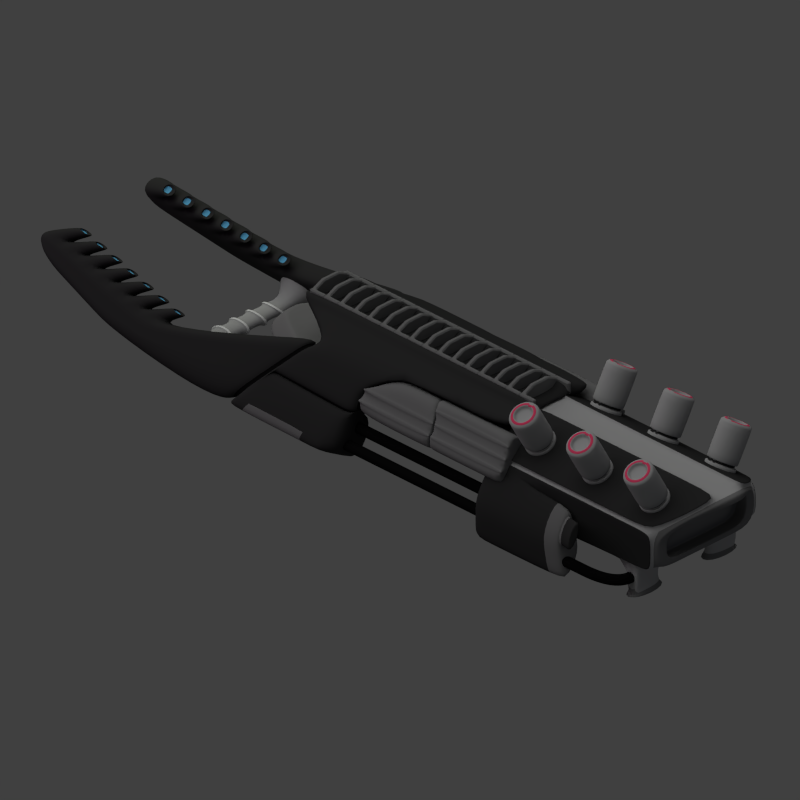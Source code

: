 # Source: thorax_cannon.blend  (saved by Blender 2.79.0; exported with 4.5.12 LTS)
import bpy
from mathutils import Matrix  # noqa: F401  (used for matrix-valued properties, if any)

bpy.ops.wm.read_factory_settings(use_empty=True)
scene = bpy.context.scene
scene.name = 'Scene'

# ---- collections
col_collection_1 = bpy.data.collections.new('Collection 1'); scene.collection.children.link(col_collection_1)

# ---- materials (node trees are filled in below, after node groups)
mat_material_004 = bpy.data.materials.new('Material.004')
mat_material_004.alpha_threshold = 0.0
mat_material_004.use_transparent_shadow = False
mat_material_004.diffuse_color = (0.4116, 0.4116, 0.4116, 1.0)
mat_material_004.roughness = 0.5
mat_material_002 = bpy.data.materials.new('Material.002')
mat_material_002.alpha_threshold = 0.0
mat_material_002.use_transparent_shadow = False
mat_material_002.diffuse_color = (0.03411, 0.03411, 0.03411, 1.0)
mat_material_002.roughness = 0.5
mat_material_002.specular_intensity = 0.15
mat_material_002.line_color = (0.0, 0.0, 0.0, 1.0)
mat_material_003 = bpy.data.materials.new('Material.003')
mat_material_003.alpha_threshold = 0.0
mat_material_003.use_transparent_shadow = False
mat_material_003.diffuse_color = (0.1845, 0.1845, 0.1845, 1.0)
mat_material_003.roughness = 0.5
mat_material_003.line_color = (0.0, 0.0, 0.0, 1.0)
mat_material_006 = bpy.data.materials.new('Material.006')
mat_material_006.alpha_threshold = 0.0
mat_material_006.use_transparent_shadow = False
mat_material_006.roughness = 0.5
mat_material_001 = bpy.data.materials.new('Material.001')
mat_material_001.alpha_threshold = 0.0
mat_material_001.use_transparent_shadow = False
mat_material_001.diffuse_color = (0.005333, 0.005333, 0.005333, 1.0)
mat_material_001.roughness = 0.5
mat_material_001.specular_intensity = 0.2604
mat_material_001.line_color = (0.0, 0.0, 0.0, 1.0)
mat_material_007 = bpy.data.materials.new('Material.007')
mat_material_007.alpha_threshold = 0.0
mat_material_007.use_transparent_shadow = False
mat_material_007.diffuse_color = (0.8, 0.06912, 0.1599, 1.0)
mat_material_007.roughness = 0.5
mat_material_007.specular_intensity = 0.0
mat_material_005 = bpy.data.materials.new('Material.005')
mat_material_005.alpha_threshold = 0.0
mat_material_005.use_transparent_shadow = False
mat_material_005.diffuse_color = (0.1351, 0.4938, 0.8, 1.0)
mat_material_005.roughness = 0.5

# ---- material node trees

# ---- world
world_world = bpy.data.worlds.new('World'); scene.world = world_world
world_world.color = (0.05088, 0.05088, 0.05088)
world_world.use_sun_shadow = False
world_world.sun_shadow_jitter_overblur = 0.0
world_world.cycles.sampling_method = 'NONE'
world_world.cycles.sample_map_resolution = 256

# ---- cameras
cam_camera = bpy.data.cameras.new('Camera')
cam_camera.type = 'ORTHO'
cam_camera.clip_end = 100.0
cam_camera.lens = 35.0
cam_camera.sensor_width = 32.0
cam_camera.sensor_height = 18.0
cam_camera.ortho_scale = 7.7
cam_camera.dof.focus_distance = 0.0
cam_camera.dof.aperture_fstop = 128.0

# ---- lights
light_lamp_002 = bpy.data.lights.new('Lamp.002', 'POINT')
light_lamp_002.color = (0.4993, 0.6306, 1.0)
light_lamp_002.transmission_factor = 0.0
light_lamp_002.cutoff_distance = 30.0
light_lamp_002.use_shadow = False
light_lamp_002.shadow_buffer_clip_start = 1.001
light_lamp_002.shadow_soft_size = 1.0
light_lamp_002.shadow_maximum_resolution = 0.006
light_lamp_002.use_absolute_resolution = True
light_lamp_002.cycles.use_multiple_importance_sampling = False
light_lamp_001 = bpy.data.lights.new('Lamp.001', 'POINT')
light_lamp_001.color = (1.0, 0.448, 0.9342)
light_lamp_001.transmission_factor = 0.0
light_lamp_001.cutoff_distance = 30.0
light_lamp_001.energy = 100.0
light_lamp_001.shadow_buffer_clip_start = 1.001
light_lamp_001.shadow_soft_size = 1.0
light_lamp_001.shadow_maximum_resolution = 0.006
light_lamp_001.use_absolute_resolution = True
light_lamp_001.cycles.use_multiple_importance_sampling = False
light_sun = bpy.data.lights.new('Sun', 'SUN')
light_sun.transmission_factor = 0.0
light_sun.angle = 1.571
light_sun.energy = 1.0
light_sun.shadow_buffer_clip_start = 0.5
light_sun.shadow_soft_size = 1.0
light_sun.shadow_cascade_max_distance = 1000.0
light_sun.cycles.use_multiple_importance_sampling = False
light_lamp = bpy.data.lights.new('Lamp', 'POINT')
light_lamp.color = (0.8969, 1.0, 0.7172)
light_lamp.transmission_factor = 0.0
light_lamp.cutoff_distance = 30.0
light_lamp.energy = 100.0
light_lamp.shadow_buffer_clip_start = 1.001
light_lamp.shadow_soft_size = 1.0
light_lamp.shadow_maximum_resolution = 0.006
light_lamp.use_absolute_resolution = True
light_lamp.cycles.use_multiple_importance_sampling = False

# ---- meshes
me_cube_004 = bpy.data.meshes.new('Cube.004')
me_cube_004.from_pydata([(-0.6764, -1.087, -0.2548), (-0.6764, -1.087, 0.1638), (-0.6764, 1.087, -0.2548), (-0.6764, 1.087, 0.1638), (0.6764, -1.087, -0.2548), (0.6764, -1.087, 0.1638), (0.6764, 1.087, -0.2548), (0.6764, 1.087, 0.1638), (-0.1474, -1.483, 0.4778), (-0.1474, 1.087, 0.4778), (0.1474, -1.483, 0.4778), (0.1474, 1.087, 0.4778), (-0.7268, -1.087, -0.2548), (-0.7268, -1.087, 0.1638), (-0.7268, 1.087, 0.1638), (-0.7268, 1.087, -0.2548), (0.7268, -1.087, -0.2548), (0.7268, -1.087, 0.1638), (0.7268, 1.087, 0.1638), (0.7268, 1.087, -0.2548), (-0.6764, 1.138, -0.2548), (-0.6764, 1.138, 0.1638), (-0.1474, 1.138, 0.4778), (0.6764, 1.138, -0.2548), (0.6764, 1.138, 0.1638), (0.1474, 1.138, 0.4778), (-0.6764, 1.087, -0.3052), (0.6764, 1.087, -0.3052), (0.6764, -0.8684, -0.3052), (-0.6764, -0.8684, -0.3052), (-0.7021, 1.087, 0.2071), (-0.7021, -1.087, 0.2071), (-0.1732, -1.483, 0.5212), (-0.1732, 1.087, 0.5212), (0.7021, 1.087, 0.2071), (0.7021, -1.087, 0.2071), (0.1732, -1.483, 0.5212), (0.1732, 1.087, 0.5212), (0.1474, -1.534, 0.4778), (0.6764, -1.138, 0.1638), (0.6764, -1.138, -0.2548), (-0.1474, -1.534, 0.4778), (-0.6764, -1.138, 0.1638), (-0.6764, -1.138, -0.2548), (-0.6764, 0.9324, -0.2548), (-0.6764, -0.9324, -0.2548), (-0.6764, -0.9324, 0.1638), (-0.6764, 0.9324, 0.1638), (0.6764, 0.9324, -0.2548), (0.6764, -0.9324, -0.2548), (0.6764, -0.9324, 0.1638), (0.6764, 0.9324, 0.1638), (-0.1474, -1.329, 0.4778), (-0.1474, 0.9324, 0.4778), (0.1474, -1.329, 0.4778), (0.1474, 0.9324, 0.4778), (-0.7268, 0.9324, 0.1638), (-0.7268, -0.9324, 0.1638), (-0.7268, -0.9324, -0.2548), (-0.7268, 0.9324, -0.2548), (0.7268, 0.9324, 0.1638), (0.7268, -0.9324, 0.1638), (0.7268, -0.9324, -0.2548), (0.7268, 0.9324, -0.2548), (0.6764, 0.9324, -0.3052), (0.6764, -0.7138, -0.3052), (-0.6764, 0.9324, -0.3052), (-0.6764, -0.7138, -0.3052), (-0.7021, -0.9324, 0.2071), (-0.7021, 0.9324, 0.2071), (-0.1732, 0.9324, 0.5212), (-0.1732, -1.329, 0.5212), (0.7021, -0.9324, 0.2071), (0.7021, 0.9324, 0.2071), (0.1732, 0.9324, 0.5212), (0.1732, -1.329, 0.5212), (-0.7268, -1.087, 0.1638), (-0.7268, -1.087, -0.2548), (-0.7268, -0.9324, 0.1638), (-0.7268, 1.087, -0.362), (-0.7268, 1.087, 0.1638), (-0.7268, 0.9324, -0.362), (0.7268, -1.087, 0.1638), (0.7268, -1.087, -0.2548), (0.7268, -0.9324, 0.1638), (0.7268, 1.087, -0.362), (0.7268, 1.087, 0.1638), (0.7268, 0.9324, -0.362), (-0.7021, 0.9324, 0.2071), (-0.7021, 1.087, 0.2071), (-0.1732, -1.483, 0.5212), (-0.7021, -1.087, 0.2071), (-0.1732, -1.329, 0.5212), (-0.1732, 1.087, 0.5212), (0.7021, 0.9324, 0.2071), (0.7021, 1.087, 0.2071), (0.1732, -1.483, 0.5212), (0.7021, -1.087, 0.2071), (0.1732, -1.329, 0.5212), (0.1732, 1.087, 0.5212), (-0.7268, 0.9324, 0.1638), (-0.7268, -0.9324, -0.2548), (0.7268, 0.9324, 0.1638), (0.7268, -0.9324, -0.2548), (-0.7021, -0.9324, 0.2071), (-0.1732, 0.9324, 0.5212), (0.7021, -0.9324, 0.2071), (0.1732, 0.9324, 0.5212), (0.1186, -1.534, 0.4096), (0.5441, -1.138, 0.157), (0.5441, -1.138, -0.1797), (-0.1186, -1.534, 0.4096), (-0.5441, -1.138, 0.157), (-0.5441, -1.138, -0.1797), (0.1186, -1.534, 0.4096), (0.5441, -1.138, 0.157), (0.5441, -1.138, -0.1797), (-0.1186, -1.534, 0.4096), (-0.5441, -1.138, 0.157), (-0.5441, -1.138, -0.1797), (0.1186, -1.384, 0.4096), (0.5441, -0.9881, 0.157), (0.5441, -0.9881, -0.1797), (-0.1186, -1.384, 0.4096), (-0.5441, -0.9881, 0.157), (-0.5441, -0.9881, -0.1797), (0.1186, -1.384, 0.4096), (0.5441, -0.9881, 0.157), (0.5441, -0.9881, -0.1797), (-0.1186, -1.384, 0.4096), (-0.5441, -0.9881, 0.157), (-0.5441, -0.9881, -0.1797), (-0.9972, 1.087, -0.716), (-0.9972, 1.087, -0.1903), (-0.9972, 0.9324, -0.716), (0.9972, 1.087, -0.716), (0.9972, 1.087, -0.1903), (0.9972, 0.9324, -0.716), (-0.9972, 0.9324, -0.1903), (0.9972, 0.9324, -0.1903), (-0.7268, -0.02887, 0.1638), (-0.7268, -0.1788, -0.362), (-0.9972, -0.02887, -0.1903), (-0.9972, -0.1788, -0.716), (-0.7818, -0.04412, 0.03832), (-0.7268, -0.1788, -0.362), (-0.9422, -0.04412, -0.1717), (-0.9972, -0.1788, -0.716), (0.0, 1.087, -0.2548), (0.0, -1.087, -0.2548), (0.0, 1.087, 0.4778), (0.0, -1.483, 0.4778), (0.0, 1.138, 0.4778), (0.0, 1.138, -0.2548), (0.0, 1.087, -0.3052), (0.0, -1.087, -0.3052), (0.0, -1.534, 0.4778), (0.0, -1.138, -0.2548), (0.0, 0.9324, 0.4778), (0.0, -1.329, 0.4778), (0.0, 0.9324, -0.3052), (0.0, -0.9324, -0.3052), (0.0, -1.534, 0.4096), (0.0, -1.138, -0.1797), (0.0, -1.534, 0.4096), (0.0, -1.138, -0.1797), (0.0, -1.384, 0.4096), (0.0, -0.9881, -0.1797), (0.0, -1.384, 0.4096), (0.0, -0.9881, -0.1797), (0.7268, -0.02887, 0.1638), (0.7268, -0.1788, -0.362), (0.9972, -0.02887, -0.1903), (0.9972, -0.1788, -0.716), (0.7268, -0.02887, 0.1638), (0.7268, -0.1788, -0.362), (0.9972, -0.02887, -0.1903), (0.9972, -0.1788, -0.716), (-0.3382, 1.087, -0.2548), (-0.3382, 1.087, -0.3052), (-0.3382, -1.138, -0.2548), (-0.3382, 0.9324, -0.3052), (-0.3382, -0.7138, -0.3052), (-0.272, -1.138, -0.1797), (-0.272, -1.138, -0.1797), (-0.272, -0.9881, -0.1797), (-0.272, -0.9881, -0.1797), (-0.3382, -1.087, -0.2548), (-0.3382, 1.138, -0.2548), (-0.3382, -0.8684, -0.3052), (0.3382, 1.087, -0.2548), (0.3382, 0.9324, -0.3052), (0.3382, 1.087, -0.3052), (0.3382, -1.138, -0.2548), (0.3382, -0.7138, -0.3052), (0.272, -1.138, -0.1797), (0.272, -0.9881, -0.1797), (0.272, -0.9881, -0.1797), (0.272, -1.138, -0.1797), (0.3382, -1.087, -0.2548), (0.3382, 1.138, -0.2548), (0.3382, -0.8684, -0.3052), (0.6764, -0.7138, -0.6395), (0.6764, -0.8684, -0.6395), (-0.6764, -0.7138, -0.6395), (-0.6764, -0.8684, -0.6395), (-0.3382, -0.7138, -0.6395), (0.3382, -0.7138, -0.6395), (-0.3382, -0.8684, -0.6395), (0.3382, -0.8684, -0.6395), (0.8472, -0.6357, -0.6395), (0.8472, -0.9465, -0.6395), (-0.8472, -0.6357, -0.6395), (-0.8472, -0.9465, -0.6395), (-0.1674, -0.6357, -0.6395), (0.1674, -0.6357, -0.6395), (-0.1674, -0.9465, -0.6395), (0.1674, -0.9465, -0.6395), (0.6764, -0.7138, -0.3052), (0.6764, -0.8684, -0.3052), (-0.6764, -0.7138, -0.3052), (-0.6764, -0.8684, -0.3052), (0.6764, -0.7138, -0.6395), (0.6764, -0.8684, -0.6395), (-0.6764, -0.7138, -0.6395), (-0.6764, -0.8684, -0.6395), (-0.6764, -1.087, -0.04551), (-0.6764, 1.087, -0.04551), (-0.7268, -1.087, -0.04551), (-0.7268, 1.087, -0.04551), (-0.6764, 1.138, -0.04551), (-0.6764, -1.138, -0.04551), (-0.7268, -1.087, -0.04551), (-0.7268, 1.087, -0.09911), (-0.7268, -0.9324, -0.04551), (-0.7268, 0.9324, -0.09911), (-0.5441, -1.138, -0.01139), (-0.5441, -1.138, -0.01139), (-0.5441, -0.9881, -0.01139), (-0.5441, -0.9881, -0.01139), (-0.9972, 1.087, -0.4531), (-0.9972, 0.9324, -0.4531), (-0.7268, -0.1039, -0.09911), (-0.9972, -0.1039, -0.4531), (-0.7818, -0.08861, -0.1176), (-0.9422, -0.08861, -0.3277), (-0.9422, -0.04412, -0.1717), (-0.7818, -0.04412, 0.03832), (-0.7818, -0.08861, -0.1176), (-0.9422, -0.08861, -0.3277), (-1.269, -0.4864, 0.07806), (-1.109, -0.4864, 0.2881), (-1.109, -0.5309, 0.1321), (-1.269, -0.5309, -0.07791), (-1.269, -0.4864, 0.07806), (-1.109, -0.4864, 0.2881), (-1.109, -0.5309, 0.1321), (-1.269, -0.5309, -0.07791)], [], [(32, 71, 92, 90), (226, 228, 12, 0), (46, 57, 13, 1), (227, 229, 14, 3), (44, 59, 15, 2), (106, 98, 96, 97), (36, 96, 98, 75), (159, 151, 10, 54), (5, 4, 16, 17), (35, 97, 96, 36), (7, 6, 23, 24), (227, 230, 20, 2), (9, 22, 21, 3), (150, 152, 22, 9), (6, 7, 18, 19), (11, 7, 24, 25), (48, 6, 19, 63), (11, 55, 74, 37), (178, 179, 26, 2), (61, 84, 102, 60), (190, 6, 27, 192), (45, 67, 29, 0), (58, 12, 77, 101), (47, 69, 30, 3), (8, 32, 31, 1), (52, 71, 32, 8), (3, 30, 33, 9), (71, 70, 105, 92), (34, 95, 94, 73), (49, 4, 28, 65), (7, 51, 60, 18), (62, 103, 83, 16), (156, 41, 111, 162), (10, 5, 35, 36), (7, 11, 37, 34), (54, 10, 36, 75), (1, 42, 41, 8), (226, 231, 42, 1), (187, 180, 43, 0), (159, 52, 8, 151), (150, 9, 53, 158), (158, 53, 52, 159), (4, 49, 62, 16), (49, 48, 63, 62), (6, 48, 64, 27), (48, 49, 65, 64), (31, 32, 90, 91), (73, 94, 106, 72), (9, 33, 70, 53), (53, 70, 71, 52), (1, 31, 68, 46), (46, 68, 69, 47), (57, 56, 100, 78), (70, 33, 93, 105), (2, 26, 66, 44), (44, 66, 67, 45), (55, 54, 75, 74), (5, 50, 72, 35), (74, 107, 99, 37), (50, 51, 73, 72), (150, 158, 55, 11), (158, 159, 54, 55), (4, 5, 39, 40), (199, 4, 40, 193), (30, 69, 88, 89), (60, 102, 86, 18), (0, 12, 58, 45), (45, 58, 59, 44), (3, 14, 56, 47), (47, 56, 57, 46), (56, 14, 80, 100), (69, 68, 104, 88), (102, 170, 172, 139), (63, 87, 103, 62), (104, 91, 90, 92), (72, 106, 97, 35), (108, 114, 115, 109), (39, 109, 110, 40), (89, 88, 105, 93), (88, 104, 92, 105), (100, 80, 133, 138), (16, 83, 82, 17), (232, 76, 78, 234), (234, 78, 100, 235), (38, 108, 109, 39), (59, 58, 101, 81), (33, 30, 89, 93), (19, 85, 87, 63), (37, 99, 95, 34), (228, 13, 76, 232), (109, 115, 116, 110), (103, 87, 102, 84), (13, 57, 78, 76), (115, 121, 122, 116), (18, 86, 85, 19), (229, 15, 79, 233), (17, 82, 84, 61), (15, 59, 81, 79), (95, 99, 107, 94), (94, 107, 98, 106), (102, 139, 136, 86), (83, 103, 84, 82), (68, 31, 91, 104), (51, 50, 61, 60), (169, 196, 128, 127, 126, 168), (120, 126, 127, 121), (162, 164, 114, 108), (41, 42, 112, 111), (114, 120, 121, 115), (231, 43, 113, 236), (237, 119, 125, 238), (111, 112, 118, 117), (236, 113, 119, 237), (162, 111, 117, 164), (121, 127, 128, 122), (123, 124, 130, 129), (164, 117, 123, 166), (139, 172, 173, 137), (85, 135, 137, 87), (117, 118, 124, 123), (169, 168, 129, 130, 239, 131, 186), (87, 171, 170, 102), (238, 125, 131, 239), (166, 123, 129, 168), (198, 197, 167, 165), (175, 177, 176, 174), (79, 81, 134, 132), (241, 134, 143, 243), (137, 173, 171, 87), (233, 79, 132, 240), (171, 175, 174, 170), (195, 198, 165, 163), (172, 176, 177, 173), (197, 196, 169, 167), (240, 132, 134, 241), (173, 177, 175, 171), (140, 142, 146, 144), (235, 100, 140, 242), (134, 81, 141, 143), (100, 138, 142, 140), (242, 140, 144, 244), (143, 141, 145, 147), (243, 143, 147, 245), (170, 174, 176, 172), (185, 167, 169, 186), (137, 135, 136, 139), (184, 165, 167, 185), (86, 136, 135, 85), (183, 163, 165, 184), (166, 168, 126, 120), (181, 160, 161, 182), (156, 162, 108, 38), (180, 157, 163, 183), (164, 166, 120, 114), (182, 161, 155, 189), (179, 154, 160, 181), (20, 230, 21, 22, 152, 153, 188), (8, 41, 156, 151), (5, 10, 38, 39), (50, 5, 17, 61), (75, 98, 107, 74), (187, 189, 155, 149), (51, 7, 34, 73), (178, 188, 153, 148), (150, 11, 25, 152), (191, 194, 161, 160), (193, 195, 163, 157), (194, 201, 155, 161), (192, 191, 160, 154), (23, 200, 153, 152, 25, 24), (10, 151, 156, 38), (199, 149, 155, 201), (190, 148, 153, 200), (2, 20, 188, 178), (0, 29, 189, 187), (26, 179, 181, 66), (194, 65, 202, 207), (43, 180, 183, 113), (66, 181, 182, 67), (113, 183, 184, 119), (119, 184, 185, 125), (125, 185, 186, 131), (149, 157, 180, 187), (148, 154, 179, 178), (6, 190, 200, 23), (4, 199, 201, 28), (27, 64, 191, 192), (201, 194, 207, 209), (40, 110, 195, 193), (64, 65, 194, 191), (122, 128, 196, 197), (110, 116, 198, 195), (116, 122, 197, 198), (149, 199, 193, 157), (148, 190, 192, 154), (67, 204, 224, 220), (28, 201, 209, 203), (67, 182, 206, 204), (182, 189, 208, 206), (205, 29, 221, 225), (189, 29, 205, 208), (205, 204, 212, 213), (207, 202, 210, 215), (206, 208, 216, 214), (209, 207, 215, 217), (202, 203, 211, 210), (204, 206, 214, 212), (208, 205, 213, 216), (203, 209, 217, 211), (217, 215, 210, 211), (214, 216, 213, 212), (218, 219, 223, 222), (221, 220, 224, 225), (29, 67, 220, 221), (28, 203, 223, 219), (203, 202, 222, 223), (65, 28, 219, 218), (204, 205, 225, 224), (202, 65, 218, 222), (142, 243, 245, 146), (141, 242, 244, 145), (145, 244, 245, 147), (81, 235, 242, 141), (133, 240, 241, 138), (80, 233, 240, 133), (138, 241, 243, 142), (124, 238, 239, 130), (112, 236, 237, 118), (118, 237, 238, 124), (42, 231, 236, 112), (14, 229, 233, 80), (12, 228, 232, 77), (101, 234, 235, 81), (77, 232, 234, 101), (0, 43, 231, 226), (3, 21, 230, 227), (2, 15, 229, 227), (1, 13, 228, 226), (244, 144, 247, 248), (144, 146, 246, 247), (245, 244, 248, 249), (146, 245, 249, 246), (246, 249, 253, 250), (250, 253, 257, 254), (249, 248, 252, 253), (247, 246, 250, 251), (248, 247, 251, 252), (256, 255, 254, 257), (251, 250, 254, 255), (253, 252, 256, 257), (252, 251, 255, 256)])
me_cube_004.polygons.foreach_set('use_smooth', [True] * 251)
me_cube_004.polygons.foreach_set('material_index', [1, 0, 0, 0, 0, 1, 1, 0, 0, 1, 0, 0, 0, 0, 0, 0, 0, 0, 0, 1, 0, 0, 1, 0, 0, 0, 0, 1, 1, 0, 0, 1, 2, 0, 0, 0, 2, 2, 2, 0, 0, 0, 0, 0, 0, 0, 1, 1, 0, 0, 0, 0, 1, 1, 0, 0, 0, 0, 1, 0, 0, 0, 2, 2, 1, 1, 0, 0, 0, 0, 1, 1, 1, 1, 1, 1, 2, 2, 1, 1, 1, 1, 1, 1, 2, 1, 1, 1, 1, 1, 2, 1, 1, 2, 1, 1, 1, 1, 1, 1, 1, 1, 1, 0, 2, 2, 2, 2, 2, 2, 2, 2, 2, 2, 2, 2, 2, 1, 1, 2, 2, 1, 2, 2, 2, 2, 1, 1, 1, 1, 2, 2, 2, 2, 1, 2, 2, 1, 1, 1, 2, 2, 2, 2, 2, 1, 2, 1, 2, 2, 0, 2, 2, 2, 0, 0, 0, 2, 2, 0, 1, 0, 0, 0, 0, 0, 2, 0, 0, 0, 2, 0, 0, 0, 0, 0, 0, 2, 0, 2, 2, 2, 2, 0, 0, 0, 0, 0, 2, 0, 2, 2, 2, 2, 0, 0, 0, 0, 0, 0, 0, 2, 2, 2, 2, 2, 2, 2, 2, 2, 2, 0, 0, 0, 0, 2, 0, 2, 0, 2, 2, 2, 1, 1, 1, 1, 2, 2, 2, 2, 1, 1, 1, 1, 2, 0, 0, 0, 2, 2, 2, 2, 1, 1, 1, 1, 1, 1, 1, 1, 1])
me_cube_004.materials.append(mat_material_004)
me_cube_004.materials.append(mat_material_002)
me_cube_004.materials.append(mat_material_003)
me_cube_004.use_remesh_preserve_volume = False
me_cube_004.use_remesh_preserve_attributes = False
me_cube_004.use_mirror_vertex_groups = False
me_cube_004.update()
me_cube_002 = bpy.data.meshes.new('Cube.002')
me_cube_002.from_pydata([(-0.2135, -0.02672, 0.1742), (-0.2135, 0.02672, 0.1742), (0.2135, -0.02672, 0.1742), (0.2135, 0.02672, 0.1742), (-0.09804, -0.02672, 0.3584), (-0.2135, -0.02672, 0.3052), (-0.2135, 0.02672, 0.3052), (-0.09804, 0.02672, 0.3584), (0.2135, -0.02672, 0.3052), (0.09804, -0.02672, 0.3584), (0.09804, 0.02672, 0.3584), (0.2135, 0.02672, 0.3052), (-0.2593, 0.02672, 0.1742), (-0.2593, -0.02672, 0.1742), (0.2593, -0.02672, 0.1742), (0.2593, 0.02672, 0.1742), (-0.2593, 0.02672, 0.3052), (-0.2593, -0.02672, 0.3052), (0.2593, -0.02672, 0.3052), (0.2593, 0.02672, 0.3052), (0.2135, -0.1772, 0.1742), (0.2135, -0.1772, 0.3052), (-0.2135, -0.1772, 0.3052), (-0.2135, -0.1772, 0.1742), (0.2593, -0.1772, 0.1742), (0.2593, -0.1772, 0.3052), (-0.2593, -0.1772, 0.3052), (-0.2593, -0.1772, 0.1742)], [], [(10, 7, 4, 9), (2, 3, 15, 14), (6, 1, 12, 16), (1, 3, 2, 0), (1, 6, 7, 10, 11, 3), (4, 7, 6, 5), (10, 9, 8, 11), (2, 8, 9, 4, 5, 0), (15, 19, 18, 14), (13, 17, 16, 12), (1, 0, 13, 12), (11, 8, 18, 19), (5, 6, 16, 17), (14, 18, 25, 24), (5, 17, 26, 22), (3, 11, 19, 15), (23, 22, 26, 27), (21, 20, 24, 25), (18, 8, 21, 25), (2, 14, 24, 20), (0, 5, 22, 23), (8, 2, 20, 21), (17, 13, 27, 26), (13, 0, 23, 27)])
me_cube_002.materials.append(mat_material_003)
me_cube_002.use_remesh_preserve_volume = False
me_cube_002.use_remesh_preserve_attributes = False
me_cube_002.use_mirror_vertex_groups = False
me_cube_002.update()
me_cube_001 = bpy.data.meshes.new('Cube.001')
me_cube_001.from_pydata([(-0.7634, -0.1109, -0.05985), (-0.641, -0.1109, 0.05985), (-0.7634, 0.1109, -0.05985), (-0.641, 0.1109, 0.05985), (0.7634, -0.1109, -0.05985), (0.641, -0.1109, 0.05985), (0.7634, 0.1109, -0.05985), (0.641, 0.1109, 0.05985), (-0.8783, 0.2792, -0.03964), (-0.8783, -0.2792, -0.03964), (-0.7376, -0.2792, 0.2617), (-0.7376, 0.2792, 0.2617), (0.7376, 0.2792, 0.2617), (0.8783, 0.2792, -0.03964), (0.8783, -0.2792, -0.03964), (0.7376, -0.2792, 0.2617), (-0.8209, 0.1547, 0.02756), (-0.8209, -0.1547, 0.02756), (-0.8209, -0.1547, 0.1945), (-0.8209, 0.1547, 0.1945), (0.8209, 0.1547, 0.1945), (0.8209, 0.1547, 0.02756), (0.8209, -0.1547, 0.02756), (0.8209, -0.1547, 0.1945), (-0.3887, -0.1546, 0.08341), (-0.4339, -0.1546, 0.08341), (-0.4339, 0.1546, 0.08341), (-0.3887, 0.1546, 0.08341), (-0.1843, -0.1546, 0.08341), (-0.227, -0.1546, 0.08341), (-0.227, 0.1546, 0.08341), (-0.1843, 0.1546, 0.08341), (0.02079, -0.1546, 0.08341), (-0.02079, -0.1546, 0.08341), (-0.02079, 0.1546, 0.08341), (0.02079, 0.1546, 0.08341), (0.227, -0.1546, 0.08341), (0.1843, -0.1546, 0.08341), (0.1843, 0.1546, 0.08341), (0.227, 0.1546, 0.08341), (0.4339, -0.1546, 0.08341), (0.3887, -0.1546, 0.08341), (0.3887, 0.1546, 0.08341), (0.4339, 0.1546, 0.08341), (0.4927, 0.1109, -0.05985), (0.5251, 0.1109, -0.05985), (0.2391, 0.1109, -0.05985), (0.2698, 0.1109, -0.05985), (-0.01492, 0.1109, -0.05985), (0.01492, 0.1109, -0.05985), (-0.2698, 0.1109, -0.05985), (-0.2391, 0.1109, -0.05985), (-0.5251, 0.1109, -0.05985), (-0.4927, 0.1109, -0.05985), (-0.4112, 0.1109, 0.05985), (-0.4435, 0.1109, 0.05985), (-0.1984, 0.1109, 0.05985), (-0.229, 0.1109, 0.05985), (0.01492, 0.1109, 0.05985), (-0.01492, 0.1109, 0.05985), (0.229, 0.1109, 0.05985), (0.1984, 0.1109, 0.05985), (0.4435, 0.1109, 0.05985), (0.4112, 0.1109, 0.05985), (-0.4927, -0.1109, -0.05985), (-0.5251, -0.1109, -0.05985), (-0.2391, -0.1109, -0.05985), (-0.2698, -0.1109, -0.05985), (0.01492, -0.1109, -0.05985), (-0.01492, -0.1109, -0.05985), (0.2698, -0.1109, -0.05985), (0.2391, -0.1109, -0.05985), (0.5251, -0.1109, -0.05985), (0.4927, -0.1109, -0.05985), (0.4112, -0.1109, 0.05985), (0.4435, -0.1109, 0.05985), (0.1984, -0.1109, 0.05985), (0.229, -0.1109, 0.05985), (-0.01492, -0.1109, 0.05985), (0.01492, -0.1109, 0.05985), (-0.229, -0.1109, 0.05985), (-0.1984, -0.1109, 0.05985), (-0.4435, -0.1109, 0.05985), (-0.4112, -0.1109, 0.05985), (-0.5475, 0.1546, -0.08341), (-0.5024, 0.1546, -0.08341), (-0.5024, -0.1546, -0.08341), (-0.5475, -0.1546, -0.08341), (-0.2838, 0.1546, -0.08341), (-0.2411, 0.1546, -0.08341), (-0.2411, -0.1546, -0.08341), (-0.2838, -0.1546, -0.08341), (-0.02079, 0.1546, -0.08341), (0.02079, 0.1546, -0.08341), (0.02079, -0.1546, -0.08341), (-0.02079, -0.1546, -0.08341), (0.2411, 0.1546, -0.08341), (0.2838, 0.1546, -0.08341), (0.2838, -0.1546, -0.08341), (0.2411, -0.1546, -0.08341), (0.5024, 0.1546, -0.08341), (0.5475, 0.1546, -0.08341), (0.5475, -0.1546, -0.08341), (0.5024, -0.1546, -0.08341)], [], [(5, 4, 14, 15), (49, 58, 61, 46), (2, 0, 9, 8), (67, 80, 83, 64), (47, 60, 63, 44), (57, 54, 83, 80), (13, 12, 20, 21), (12, 15, 23, 20), (4, 6, 13, 14), (3, 2, 8, 11), (0, 1, 10, 9), (7, 5, 15, 12), (6, 7, 12, 13), (1, 3, 11, 10), (17, 18, 19, 16), (21, 20, 23, 22), (10, 11, 19, 18), (8, 9, 17, 16), (15, 14, 22, 23), (14, 13, 21, 22), (11, 8, 16, 19), (9, 10, 18, 17), (65, 82, 1, 0), (7, 62, 75, 5), (63, 60, 77, 74), (61, 58, 79, 76), (59, 56, 81, 78), (55, 3, 1, 82), (2, 3, 55, 52), (53, 54, 57, 50), (51, 56, 59, 48), (45, 62, 7, 6), (42, 41, 40, 43), (4, 5, 75, 72), (73, 74, 77, 70), (71, 76, 79, 68), (69, 78, 81, 66), (2, 52, 65, 0), (53, 50, 67, 64), (51, 48, 69, 66), (49, 46, 71, 68), (47, 44, 73, 70), (50, 57, 30, 88), (73, 44, 100, 103), (56, 51, 89, 31), (51, 66, 90, 89), (79, 58, 35, 32), (52, 55, 26, 84), (45, 72, 102, 101), (54, 53, 85, 27), (65, 52, 84, 87), (59, 78, 33, 34), (64, 83, 24, 86), (71, 46, 96, 99), (82, 65, 87, 25), (53, 64, 86, 85), (77, 60, 39, 36), (66, 81, 28, 90), (47, 70, 98, 97), (80, 67, 91, 29), (83, 54, 27, 24), (44, 63, 42, 100), (45, 6, 4, 72), (38, 37, 36, 39), (34, 33, 32, 35), (30, 29, 28, 31), (26, 25, 24, 27), (85, 86, 87, 84), (89, 90, 91, 88), (93, 94, 95, 92), (97, 98, 99, 96), (101, 102, 103, 100), (41, 103, 102, 40), (37, 99, 98, 36), (33, 95, 94, 32), (29, 91, 90, 28), (25, 87, 86, 24), (27, 85, 84, 26), (31, 89, 88, 30), (35, 93, 92, 34), (39, 97, 96, 38), (43, 101, 100, 42), (57, 80, 29, 30), (74, 73, 103, 41), (67, 50, 88, 91), (58, 49, 93, 35), (72, 75, 40, 102), (63, 74, 41, 42), (48, 59, 34, 92), (81, 56, 31, 28), (76, 71, 99, 37), (49, 68, 94, 93), (60, 47, 97, 39), (70, 77, 36, 98), (75, 62, 43, 40), (46, 61, 38, 96), (55, 82, 25, 26), (78, 69, 95, 33), (69, 48, 92, 95), (62, 45, 101, 43), (68, 79, 32, 94), (61, 76, 37, 38)])
me_cube_001.polygons.foreach_set('use_smooth', [True] * 102)
me_cube_001.polygons.foreach_set('material_index', [0, 0, 0, 0, 0, 0, 0, 0, 0, 0, 0, 0, 0, 0, 0, 0, 0, 0, 0, 0, 0, 0, 0, 0, 0, 0, 0, 0, 0, 0, 0, 0, 1, 0, 0, 0, 0, 0, 0, 0, 0, 0, 0, 0, 0, 0, 0, 0, 0, 0, 0, 0, 0, 0, 0, 0, 0, 0, 0, 0, 0, 0, 0, 1, 1, 1, 1, 1, 1, 1, 1, 1, 1, 1, 1, 1, 1, 1, 1, 1, 1, 1, 0, 0, 0, 0, 0, 0, 0, 0, 0, 0, 0, 0, 0, 0, 0, 0, 0, 0, 0, 0])
me_cube_001.materials.append(mat_material_004)
me_cube_001.materials.append(mat_material_006)
me_cube_001.use_remesh_preserve_volume = False
me_cube_001.use_remesh_preserve_attributes = False
me_cube_001.use_mirror_vertex_groups = False
me_cube_001.update()
me_cylinder = bpy.data.meshes.new('Cylinder')
me_cylinder.from_pydata([(9.376e-08, 0.2906, -0.6431), (9.376e-08, 0.2906, 0.2946), (0.05669, 0.285, -0.6431), (0.05669, 0.285, 0.2946), (0.1112, 0.2684, -0.6431), (0.1112, 0.2684, 0.2946), (0.1614, 0.2416, -0.6431), (0.1614, 0.2416, 0.2946), (0.2055, 0.2055, -0.6431), (0.2055, 0.2055, 0.2946), (0.2416, 0.1614, -0.6431), (0.2416, 0.1614, 0.2946), (0.2684, 0.1112, -0.6431), (0.2684, 0.1112, 0.2946), (0.285, 0.05669, -0.6431), (0.285, 0.05669, 0.2946), (0.2906, 2.338e-07, -0.6431), (0.2906, 3.162e-07, 0.2946), (0.285, -0.05669, -0.6431), (0.285, -0.05669, 0.2946), (0.2684, -0.1112, -0.6431), (0.2684, -0.1112, 0.2946), (0.2416, -0.1614, -0.6431), (0.2416, -0.1614, 0.2946), (0.2055, -0.2055, -0.6431), (0.2055, -0.2055, 0.2946), (0.1614, -0.2416, -0.6431), (0.1614, -0.2416, 0.2946), (0.1112, -0.2684, -0.6431), (0.1112, -0.2684, 0.2946), (0.05669, -0.285, -0.6431), (0.05669, -0.285, 0.2946), (-9.223e-10, -0.2906, -0.6431), (-9.223e-10, -0.2906, 0.2946), (-0.05669, -0.285, -0.6431), (-0.05669, -0.285, 0.2946), (-0.1112, -0.2684, -0.6431), (-0.1112, -0.2684, 0.2946), (-0.1614, -0.2416, -0.6431), (-0.1614, -0.2416, 0.2946), (-0.2055, -0.2055, -0.6431), (-0.2055, -0.2055, 0.2946), (-0.2416, -0.1614, -0.6431), (-0.2416, -0.1614, 0.2946), (-0.2684, -0.1112, -0.6431), (-0.2684, -0.1112, 0.2946), (-0.285, -0.05669, -0.6431), (-0.285, -0.05669, 0.2946), (-0.2906, 4.925e-07, -0.6431), (-0.2906, 5.749e-07, 0.2946), (-0.285, 0.05669, -0.6431), (-0.285, 0.05669, 0.2946), (-0.2684, 0.1112, -0.6431), (-0.2684, 0.1112, 0.2946), (-0.2416, 0.1614, -0.6431), (-0.2416, 0.1614, 0.2946), (-0.2055, 0.2055, -0.6431), (-0.2055, 0.2055, 0.2946), (-0.1614, 0.2416, -0.6431), (-0.1614, 0.2416, 0.2946), (-0.1112, 0.2684, -0.6431), (-0.1112, 0.2684, 0.2946), (-0.05669, 0.285, -0.6431), (-0.05669, 0.285, 0.2946), (-0.04742, -0.2384, -0.3967), (-0.04742, -0.2384, -0.4583), (-0.09301, -0.2245, -0.3967), (-0.09301, -0.2245, -0.4583), (-0.135, -0.2021, -0.3967), (-0.135, -0.2021, -0.4583), (-0.1719, -0.1719, -0.3967), (-0.1719, -0.1719, -0.4583), (-0.2021, -0.135, -0.3967), (-0.2021, -0.135, -0.4583), (-0.2245, -0.09301, -0.3967), (-0.2245, -0.09301, -0.4583), (-0.2384, -0.04742, -0.3967), (-0.2384, -0.04742, -0.4583), (-0.243, 4.832e-07, -0.3967), (-0.243, 4.775e-07, -0.4583), (-0.2384, 0.04742, -0.3967), (-0.2384, 0.04742, -0.4583), (-0.2245, 0.09301, -0.3967), (-0.2245, 0.09301, -0.4583), (-0.2021, 0.135, -0.3967), (-0.2021, 0.135, -0.4583), (-0.1719, 0.1719, -0.3967), (-0.1719, 0.1719, -0.4583), (-0.135, 0.2021, -0.3967), (-0.135, 0.2021, -0.4583), (-0.09301, 0.2245, -0.3967), (-0.09301, 0.2245, -0.4583), (9.859e-08, 0.243, -0.4583), (9.859e-08, 0.243, -0.3967), (-0.04742, 0.2384, -0.3967), (-0.04742, 0.2384, -0.4583), (9.376e-08, 0.2906, -0.3967), (9.376e-08, 0.2906, -0.4583), (0.05669, 0.285, -0.4583), (0.05669, 0.285, -0.3967), (0.1112, 0.2684, -0.4583), (0.1112, 0.2684, -0.3967), (0.1614, 0.2416, -0.4583), (0.1614, 0.2416, -0.3967), (0.2055, 0.2055, -0.4583), (0.2055, 0.2055, -0.3967), (0.2416, 0.1614, -0.4583), (0.2416, 0.1614, -0.3967), (0.2684, 0.1112, -0.4583), (0.2684, 0.1112, -0.3967), (0.285, 0.05669, -0.4583), (0.285, 0.05669, -0.3967), (0.2906, 2.501e-07, -0.4583), (0.2906, 2.555e-07, -0.3967), (0.285, -0.05669, -0.4583), (0.285, -0.05669, -0.3967), (0.2684, -0.1112, -0.4583), (0.2684, -0.1112, -0.3967), (0.2416, -0.1614, -0.4583), (0.2416, -0.1614, -0.3967), (0.2055, -0.2055, -0.4583), (0.2055, -0.2055, -0.3967), (0.1614, -0.2416, -0.4583), (0.1614, -0.2416, -0.3967), (0.1112, -0.2684, -0.4583), (0.1112, -0.2684, -0.3967), (0.05669, -0.285, -0.4583), (0.05669, -0.285, -0.3967), (-9.223e-10, -0.2906, -0.4583), (-9.223e-10, -0.2906, -0.3967), (-0.05669, -0.285, -0.4583), (-0.05669, -0.285, -0.3967), (-0.1112, -0.2684, -0.4583), (-0.1112, -0.2684, -0.3967), (-0.1614, -0.2416, -0.4583), (-0.1614, -0.2416, -0.3967), (-0.2055, -0.2055, -0.4583), (-0.2055, -0.2055, -0.3967), (-0.2416, -0.1614, -0.4583), (-0.2416, -0.1614, -0.3967), (-0.2684, -0.1112, -0.4583), (-0.2684, -0.1112, -0.3967), (-0.285, -0.05669, -0.4583), (-0.285, -0.05669, -0.3967), (-0.2906, 5.087e-07, -0.4583), (-0.2906, 5.141e-07, -0.3967), (-0.285, 0.05669, -0.4583), (-0.285, 0.05669, -0.3967), (-0.2684, 0.1112, -0.4583), (-0.2684, 0.1112, -0.3967), (-0.2416, 0.1614, -0.4583), (-0.2416, 0.1614, -0.3967), (-0.2055, 0.2055, -0.4583), (-0.2055, 0.2055, -0.3967), (-0.1614, 0.2416, -0.4583), (-0.1614, 0.2416, -0.3967), (-0.1112, 0.2684, -0.4583), (-0.1112, 0.2684, -0.3967), (-0.05669, 0.285, -0.4583), (-0.05669, 0.285, -0.3967), (1.94e-08, -0.243, -0.4583), (1.94e-08, -0.243, -0.3967), (0.04742, -0.2384, -0.4583), (0.04742, -0.2384, -0.3967), (0.09301, -0.2245, -0.4583), (0.09301, -0.2245, -0.3967), (0.135, -0.2021, -0.4583), (0.135, -0.2021, -0.3967), (0.1719, -0.1719, -0.4583), (0.1719, -0.1719, -0.3967), (0.2021, -0.135, -0.4583), (0.2021, -0.135, -0.3967), (0.2245, -0.09301, -0.4583), (0.2245, -0.09301, -0.3967), (0.2384, -0.04742, -0.4583), (0.2384, -0.04742, -0.3967), (0.243, 2.612e-07, -0.4583), (0.243, 2.669e-07, -0.3967), (0.2384, 0.04742, -0.4583), (0.2384, 0.04742, -0.3967), (0.2245, 0.09301, -0.4583), (0.2245, 0.09301, -0.3967), (0.2021, 0.135, -0.4583), (0.2021, 0.135, -0.3967), (0.1719, 0.1719, -0.4583), (0.1719, 0.1719, -0.3967), (0.135, 0.2021, -0.4583), (0.135, 0.2021, -0.3967), (0.09301, 0.2245, -0.4583), (0.09301, 0.2245, -0.3967), (0.04742, 0.2384, -0.4583), (0.04742, 0.2384, -0.3967), (0.04365, 0.2194, 0.338), (9.826e-08, 0.2237, 0.338), (0.08563, 0.2067, 0.338), (0.1243, 0.186, 0.338), (0.1582, 0.1582, 0.338), (0.186, 0.1243, 0.338), (0.2067, 0.08563, 0.338), (0.2194, 0.04365, 0.338), (0.2237, 3.334e-07, 0.338), (0.2194, -0.04365, 0.338), (0.2067, -0.08562, 0.338), (0.186, -0.1243, 0.338), (0.1582, -0.1582, 0.338), (0.1243, -0.186, 0.338), (0.08563, -0.2067, 0.338), (0.04365, -0.2194, 0.338), (2.535e-08, -0.2237, 0.338), (-0.04365, -0.2194, 0.338), (-0.08562, -0.2067, 0.338), (-0.1243, -0.186, 0.338), (-0.1582, -0.1582, 0.338), (-0.186, -0.1243, 0.338), (-0.2067, -0.08562, 0.338), (-0.2194, -0.04365, 0.338), (-0.2237, 5.326e-07, 0.338), (-0.2194, 0.04365, 0.338), (-0.2067, 0.08563, 0.338), (-0.186, 0.1243, 0.338), (-0.1582, 0.1582, 0.338), (-0.1243, 0.186, 0.338), (-0.08562, 0.2067, 0.338), (-0.04365, 0.2195, 0.338), (0.03446, 0.1733, 0.338), (1.028e-07, 0.1767, 0.338), (0.0676, 0.1632, 0.338), (0.09814, 0.1469, 0.338), (0.1249, 0.1249, 0.338), (0.1469, 0.09814, 0.338), (0.1632, 0.0676, 0.338), (0.1733, 0.03446, 0.338), (0.1767, 3.441e-07, 0.338), (0.1733, -0.03446, 0.338), (0.1632, -0.0676, 0.338), (0.1469, -0.09814, 0.338), (0.1249, -0.1249, 0.338), (0.09814, -0.1469, 0.338), (0.0676, -0.1632, 0.338), (0.03446, -0.1733, 0.338), (4.527e-08, -0.1767, 0.338), (-0.03446, -0.1733, 0.338), (-0.0676, -0.1632, 0.338), (-0.09814, -0.1469, 0.338), (-0.1249, -0.1249, 0.338), (-0.1469, -0.09814, 0.338), (-0.1632, -0.0676, 0.338), (-0.1733, -0.03446, 0.338), (-0.1767, 5.013e-07, 0.338), (-0.1733, 0.03446, 0.338), (-0.1632, 0.0676, 0.338), (-0.1469, 0.09814, 0.338), (-0.1249, 0.1249, 0.338), (-0.09814, 0.1469, 0.338), (-0.0676, 0.1632, 0.338), (-0.03446, 0.1733, 0.338), (0.02884, 0.145, 0.2787), (1.197e-07, 0.1478, 0.2787), (0.05656, 0.1366, 0.2787), (0.08212, 0.1229, 0.2787), (0.1045, 0.1045, 0.2787), (0.1229, 0.08212, 0.2787), (0.1366, 0.05656, 0.2787), (0.145, 0.02884, 0.2787), (0.1478, 3.476e-07, 0.2787), (0.145, -0.02883, 0.2787), (0.1366, -0.05656, 0.2787), (0.1229, -0.08212, 0.2787), (0.1045, -0.1045, 0.2787), (0.08212, -0.1229, 0.2787), (0.05656, -0.1366, 0.2787), (0.02884, -0.145, 0.2787), (7.152e-08, -0.1478, 0.2787), (-0.02884, -0.145, 0.2787), (-0.05656, -0.1366, 0.2787), (-0.08212, -0.1229, 0.2787), (-0.1045, -0.1045, 0.2787), (-0.1229, -0.08212, 0.2787), (-0.1366, -0.05656, 0.2787), (-0.145, -0.02883, 0.2787), (-0.1478, 4.792e-07, 0.2787), (-0.145, 0.02884, 0.2787), (-0.1366, 0.05656, 0.2787), (-0.1229, 0.08212, 0.2787), (-0.1045, 0.1045, 0.2787), (-0.08212, 0.1229, 0.2787), (-0.05656, 0.1366, 0.2787), (-0.02883, 0.145, 0.2787)], [], [(62, 158, 97, 0), (4, 100, 102, 6), (6, 102, 104, 8), (8, 104, 106, 10), (10, 106, 108, 12), (12, 108, 110, 14), (14, 110, 112, 16), (16, 112, 114, 18), (18, 114, 116, 20), (20, 116, 118, 22), (22, 118, 120, 24), (24, 120, 122, 26), (26, 122, 124, 28), (28, 124, 126, 30), (30, 126, 128, 32), (32, 128, 130, 34), (34, 130, 132, 36), (36, 132, 134, 38), (38, 134, 136, 40), (40, 136, 138, 42), (42, 138, 140, 44), (44, 140, 142, 46), (46, 142, 144, 48), (48, 144, 146, 50), (50, 146, 148, 52), (52, 148, 150, 54), (54, 150, 152, 56), (56, 152, 154, 58), (58, 154, 156, 60), (60, 156, 158, 62), (21, 19, 201, 202), (94, 93, 92, 95), (0, 97, 98, 2), (0, 2, 4, 6, 8, 10, 12, 14, 16, 18, 20, 22, 24, 26, 28, 30, 32, 34, 36, 38, 40, 42, 44, 46, 48, 50, 52, 54, 56, 58, 60, 62), (2, 98, 100, 4), (157, 61, 63, 159), (155, 59, 61, 157), (153, 57, 59, 155), (151, 55, 57, 153), (149, 53, 55, 151), (147, 51, 53, 149), (145, 49, 51, 147), (143, 47, 49, 145), (141, 45, 47, 143), (139, 43, 45, 141), (137, 41, 43, 139), (135, 39, 41, 137), (133, 37, 39, 135), (131, 35, 37, 133), (129, 33, 35, 131), (127, 31, 33, 129), (125, 29, 31, 127), (123, 27, 29, 125), (121, 25, 27, 123), (119, 23, 25, 121), (117, 21, 23, 119), (115, 19, 21, 117), (113, 17, 19, 115), (111, 15, 17, 113), (109, 13, 15, 111), (107, 11, 13, 109), (105, 9, 11, 107), (103, 7, 9, 105), (101, 5, 7, 103), (99, 3, 5, 101), (96, 1, 3, 99), (140, 138, 73, 75), (121, 123, 167, 169), (158, 156, 91, 95), (139, 141, 74, 72), (106, 104, 184, 182), (157, 159, 94, 90), (124, 122, 166, 164), (105, 107, 183, 185), (142, 140, 75, 77), (123, 125, 165, 167), (97, 158, 95, 92), (141, 143, 76, 74), (108, 106, 182, 180), (126, 124, 164, 162), (107, 109, 181, 183), (159, 96, 93, 94), (144, 142, 77, 79), (125, 127, 163, 165), (143, 145, 78, 76), (110, 108, 180, 178), (128, 126, 162, 160), (109, 111, 179, 181), (146, 144, 79, 81), (127, 129, 161, 163), (145, 147, 80, 78), (112, 110, 178, 176), (130, 128, 160, 65), (111, 113, 177, 179), (148, 146, 81, 83), (129, 131, 64, 161), (147, 149, 82, 80), (114, 112, 176, 174), (159, 63, 1, 96), (90, 94, 95, 91), (88, 90, 91, 89), (86, 88, 89, 87), (84, 86, 87, 85), (82, 84, 85, 83), (80, 82, 83, 81), (78, 80, 81, 79), (76, 78, 79, 77), (74, 76, 77, 75), (72, 74, 75, 73), (70, 72, 73, 71), (68, 70, 71, 69), (66, 68, 69, 67), (64, 66, 67, 65), (161, 64, 65, 160), (163, 161, 160, 162), (165, 163, 162, 164), (167, 165, 164, 166), (169, 167, 166, 168), (171, 169, 168, 170), (173, 171, 170, 172), (175, 173, 172, 174), (177, 175, 174, 176), (179, 177, 176, 178), (181, 179, 178, 180), (183, 181, 180, 182), (185, 183, 182, 184), (187, 185, 184, 186), (189, 187, 186, 188), (191, 189, 188, 190), (93, 191, 190, 92), (103, 105, 185, 187), (122, 120, 168, 166), (155, 157, 90, 88), (104, 102, 186, 184), (137, 139, 72, 70), (156, 154, 89, 91), (119, 121, 169, 171), (138, 136, 71, 73), (101, 103, 187, 189), (120, 118, 170, 168), (153, 155, 88, 86), (102, 100, 188, 186), (135, 137, 70, 68), (154, 152, 87, 89), (117, 119, 171, 173), (136, 134, 69, 71), (99, 101, 189, 191), (118, 116, 172, 170), (151, 153, 86, 84), (100, 98, 190, 188), (133, 135, 68, 66), (152, 150, 85, 87), (96, 99, 191, 93), (115, 117, 173, 175), (134, 132, 67, 69), (98, 97, 92, 190), (116, 114, 174, 172), (149, 151, 84, 82), (131, 133, 66, 64), (150, 148, 83, 85), (113, 115, 175, 177), (132, 130, 65, 67), (218, 217, 249, 250), (39, 37, 210, 211), (57, 55, 219, 220), (13, 11, 197, 198), (31, 29, 206, 207), (49, 47, 215, 216), (5, 3, 192, 194), (23, 21, 202, 203), (41, 39, 211, 212), (59, 57, 220, 221), (15, 13, 198, 199), (33, 31, 207, 208), (51, 49, 216, 217), (7, 5, 194, 195), (25, 23, 203, 204), (43, 41, 212, 213), (61, 59, 221, 222), (17, 15, 199, 200), (35, 33, 208, 209), (53, 51, 217, 218), (9, 7, 195, 196), (27, 25, 204, 205), (45, 43, 213, 214), (63, 61, 222, 223), (19, 17, 200, 201), (37, 35, 209, 210), (55, 53, 218, 219), (11, 9, 196, 197), (29, 27, 205, 206), (47, 45, 214, 215), (3, 1, 193, 192), (1, 63, 223, 193), (226, 224, 256, 258), (205, 204, 236, 237), (219, 218, 250, 251), (206, 205, 237, 238), (192, 193, 225, 224), (220, 219, 251, 252), (207, 206, 238, 239), (194, 192, 224, 226), (221, 220, 252, 253), (208, 207, 239, 240), (195, 194, 226, 227), (222, 221, 253, 254), (209, 208, 240, 241), (196, 195, 227, 228), (223, 222, 254, 255), (210, 209, 241, 242), (197, 196, 228, 229), (193, 223, 255, 225), (211, 210, 242, 243), (198, 197, 229, 230), (212, 211, 243, 244), (199, 198, 230, 231), (213, 212, 244, 245), (200, 199, 231, 232), (214, 213, 245, 246), (201, 200, 232, 233), (215, 214, 246, 247), (202, 201, 233, 234), (216, 215, 247, 248), (203, 202, 234, 235), (217, 216, 248, 249), (204, 203, 235, 236), (256, 257, 287, 286, 285, 284, 283, 282, 281, 280, 279, 278, 277, 276, 275, 274, 273, 272, 271, 270, 269, 268, 267, 266, 265, 264, 263, 262, 261, 260, 259, 258), (253, 252, 284, 285), (240, 239, 271, 272), (227, 226, 258, 259), (254, 253, 285, 286), (241, 240, 272, 273), (228, 227, 259, 260), (255, 254, 286, 287), (242, 241, 273, 274), (229, 228, 260, 261), (225, 255, 287, 257), (243, 242, 274, 275), (230, 229, 261, 262), (244, 243, 275, 276), (231, 230, 262, 263), (245, 244, 276, 277), (232, 231, 263, 264), (246, 245, 277, 278), (233, 232, 264, 265), (247, 246, 278, 279), (234, 233, 265, 266), (248, 247, 279, 280), (235, 234, 266, 267), (249, 248, 280, 281), (236, 235, 267, 268), (250, 249, 281, 282), (237, 236, 268, 269), (251, 250, 282, 283), (238, 237, 269, 270), (224, 225, 257, 256), (252, 251, 283, 284), (239, 238, 270, 271)])
me_cylinder.polygons.foreach_set('use_smooth', [True] * 258)
me_cylinder.polygons.foreach_set('material_index', [0, 0, 0, 0, 0, 0, 0, 0, 0, 0, 0, 0, 0, 0, 0, 0, 0, 0, 0, 0, 0, 0, 0, 0, 0, 0, 0, 0, 0, 0, 0, 1, 0, 0, 0, 0, 0, 0, 0, 0, 0, 0, 0, 0, 0, 0, 0, 0, 0, 0, 0, 0, 0, 0, 0, 0, 0, 0, 0, 0, 0, 0, 0, 0, 0, 0, 0, 0, 0, 0, 0, 0, 0, 0, 0, 0, 0, 0, 0, 0, 0, 0, 0, 0, 0, 0, 0, 0, 0, 0, 0, 0, 0, 0, 0, 0, 0, 0, 0, 1, 1, 1, 1, 1, 1, 1, 1, 1, 1, 1, 1, 1, 1, 1, 1, 1, 1, 1, 1, 1, 1, 1, 1, 1, 1, 1, 1, 1, 1, 1, 0, 0, 0, 0, 0, 0, 0, 0, 0, 0, 0, 0, 0, 0, 0, 0, 0, 0, 0, 0, 0, 0, 0, 0, 0, 0, 0, 0, 0, 0, 0, 0, 2, 0, 0, 0, 0, 0, 0, 0, 0, 0, 0, 0, 0, 0, 0, 0, 0, 0, 0, 0, 0, 0, 0, 0, 0, 0, 0, 0, 0, 0, 0, 0, 0, 2, 2, 2, 2, 2, 2, 2, 2, 2, 2, 2, 2, 2, 2, 2, 2, 2, 2, 2, 2, 2, 2, 2, 2, 2, 2, 2, 2, 2, 2, 2, 0, 0, 0, 0, 0, 0, 0, 0, 0, 0, 0, 0, 0, 0, 0, 0, 0, 0, 0, 0, 0, 0, 0, 0, 0, 0, 0, 0, 0, 0, 0, 0])
me_cylinder.materials.append(mat_material_004)
me_cylinder.materials.append(mat_material_002)
me_cylinder.materials.append(mat_material_007)
me_cylinder.use_remesh_preserve_volume = False
me_cylinder.use_remesh_preserve_attributes = False
me_cylinder.use_mirror_vertex_groups = False
me_cylinder.update()
me_cube = bpy.data.meshes.new('Cube')
me_cube.from_pydata([(-0.3842, -0.2186, 0.09829), (-0.3842, -0.2978, 0.09829), (-0.3842, -0.2978, -0.0983), (-0.3842, -0.2186, -0.0983), (-0.09616, 1.0, -0.1214), (-0.09616, 1.0, 0.1214), (0.2484, 2.652, -0.1214), (0.2484, 2.652, 0.1214), (-0.4786, -1.713, -0.1214), (-0.4786, -1.713, 0.1214), (0.2862, -1.7, -0.1409), (0.2862, -1.774, -0.1409), (-0.4786, -0.1313, -0.1214), (-0.4786, -0.2291, -0.1214), (-0.4786, -0.1313, 0.1214), (0.5124, -1.049, -0.1214), (0.5124, -0.9511, -0.1214), (0.5124, -0.9511, 0.1214), (0.5124, -1.049, 0.1214), (0.4181, -0.8824, 0.0983), (0.4181, -0.9616, 0.0983), (0.4181, -0.9616, -0.09829), (0.4181, -0.8824, -0.09829), (-0.4786, 0.4343, -0.1214), (0.1678, 0.02446, -0.1214), (-0.4786, 0.4343, 0.1214), (0.1678, 0.02446, 0.1214), (0.01694, -0.6297, 0.09829), (0.01694, -0.5505, 0.09829), (-0.2874, 1.0, -0.1214), (-0.2874, 1.0, 0.1214), (0.01694, -0.6297, -0.09829), (0.1522, 2.652, -0.1214), (0.1522, 2.652, 0.1214), (0.5, -2.117, 0.06857), (0.5, -2.099, 0.06857), (0.01694, -0.5505, -0.09829), (0.01694, -0.5412, -0.1214), (0.01694, -0.639, -0.1214), (0.01694, -0.5412, 0.1214), (0.05601, -1.729, 0.002955), (-0.1554, 0.2294, -0.1214), (-0.1554, 0.2294, 0.1214), (-0.04694, 1.236, -0.1214), (0.002293, 1.472, -0.1214), (0.05152, 1.708, -0.1214), (0.1007, 1.944, -0.1214), (0.15, 2.18, -0.1214), (0.1992, 2.416, -0.1214), (0.1992, 2.416, 0.1214), (0.15, 2.18, 0.1214), (0.1007, 1.944, 0.1214), (0.05152, 1.708, 0.1214), (0.002293, 1.472, 0.1214), (-0.04694, 1.236, 0.1214), (-0.3259, 1.472, -0.1214), (-0.2495, 1.708, -0.1214), (-0.1732, 1.944, -0.1214), (-0.09681, 2.18, -0.1214), (-0.02046, 2.416, -0.1214), (-0.02046, 2.416, 0.1214), (-0.09681, 2.18, 0.1214), (-0.1732, 1.944, 0.1214), (-0.2495, 1.708, 0.1214), (-0.3259, 1.472, 0.1214), (-0.2246, 1.236, 0.1214), (-0.1618, 1.472, 0.1214), (-0.09899, 1.708, 0.1214), (-0.03621, 1.944, 0.1214), (0.02658, 2.18, 0.1214), (0.08937, 2.416, 0.1214), (-0.2246, 1.236, -0.1214), (-0.1618, 1.472, -0.1214), (-0.09899, 1.708, -0.1214), (-0.03621, 1.944, -0.1214), (0.02658, 2.18, -0.1214), (0.08937, 2.416, -0.1214), (0.3864, 2.13, 0.04816), (0.3864, 2.13, -0.1253), (0.4216, 2.299, -0.1253), (0.4216, 2.299, 0.04816), (0.09105, 0.7142, 0.04816), (0.09105, 0.7142, -0.1253), (0.1262, 0.8828, -0.1253), (0.1262, 0.8828, 0.04816), (0.1403, 0.9502, 0.04816), (0.1403, 0.9502, -0.1253), (0.1754, 1.119, -0.1253), (0.1754, 1.119, 0.04816), (0.1895, 1.186, 0.04816), (0.1895, 1.186, -0.1253), (0.2247, 1.355, -0.1253), (0.2247, 1.355, 0.04816), (0.2387, 1.422, 0.04816), (0.2387, 1.422, -0.1253), (0.2739, 1.591, -0.1253), (0.2739, 1.591, 0.04816), (0.288, 1.658, 0.04816), (0.288, 1.658, -0.1253), (0.3231, 1.827, -0.1253), (0.3231, 1.827, 0.04816), (0.3372, 1.894, 0.04816), (0.3372, 1.894, -0.1253), (0.3724, 2.063, -0.1253), (0.3724, 2.063, 0.04816), (0.9337, -1.713, -0.3868), (0.5297, -1.774, -0.5625), (0.9337, -0.414, -0.3868), (0.8286, -0.414, -0.4475), (0.7711, -0.414, -0.105), (0.7185, -0.414, -0.2567), (0.5297, -1.7, -0.5625), (0.7711, -1.713, -0.105), (0.392, 2.157, -0.09769), (0.392, 2.157, 0.02054), (0.416, 2.272, -0.09769), (0.416, 2.272, 0.02054), (0.09665, 0.741, -0.09769), (0.09665, 0.741, 0.02054), (0.1206, 0.856, -0.09769), (0.1206, 0.856, 0.02054), (0.1459, 0.977, -0.09769), (0.1459, 0.977, 0.02054), (0.1698, 1.092, -0.09769), (0.1698, 1.092, 0.02054), (0.1951, 1.213, -0.09769), (0.1951, 1.213, 0.02054), (0.2191, 1.328, -0.09769), (0.2191, 1.328, 0.02054), (0.2443, 1.449, -0.09769), (0.2443, 1.449, 0.02054), (0.2683, 1.564, -0.09769), (0.2683, 1.564, 0.02054), (0.2936, 1.685, -0.09769), (0.2936, 1.685, 0.02054), (0.3175, 1.8, -0.09769), (0.3175, 1.8, 0.02054), (0.3428, 1.921, -0.09769), (0.3428, 1.921, 0.02054), (0.3668, 2.036, -0.09769), (0.3668, 2.036, 0.02054), (0.3754, 2.195, -0.09769), (0.3754, 2.195, 0.02054), (0.3994, 2.31, -0.09769), (0.3994, 2.31, 0.02054), (0.08004, 0.7794, -0.09769), (0.08004, 0.7794, 0.02054), (0.104, 0.8943, -0.09769), (0.104, 0.8943, 0.02054), (0.1293, 1.015, -0.09769), (0.1293, 1.015, 0.02054), (0.1532, 1.13, -0.09769), (0.1532, 1.13, 0.02054), (0.1785, 1.251, -0.09769), (0.1785, 1.251, 0.02054), (0.2025, 1.366, -0.09769), (0.2025, 1.366, 0.02054), (0.2277, 1.487, -0.09769), (0.2277, 1.487, 0.02054), (0.2517, 1.602, -0.09769), (0.2517, 1.602, 0.02054), (0.277, 1.723, -0.09769), (0.277, 1.723, 0.02054), (0.3009, 1.838, -0.09769), (0.3009, 1.838, 0.02054), (0.3262, 1.959, -0.09769), (0.3262, 1.959, 0.02054), (0.3502, 2.074, -0.09769), (0.3502, 2.074, 0.02054), (0.2175, -0.7957, 0.09829), (-0.1918, 1.0, 0.1214), (0.2003, 2.652, 0.1214), (0.504, -1.735, -0.5774), (0.2175, -0.7164, -0.09829), (0.2647, -0.7461, -0.1214), (0.2647, -0.844, 0.1214), (0.006241, 0.1269, 0.1214), (0.2175, -0.7164, 0.09829), (-0.1918, 1.0, -0.1214), (0.2175, -0.7957, -0.09829), (0.2003, 2.652, -0.1214), (0.3694, -1.704, -0.6551), (0.2647, -0.844, -0.1214), (0.2647, -0.7461, 0.1214), (0.006241, 0.1269, -0.1214), (-0.1358, 1.236, -0.1214), (-0.07974, 1.472, -0.1214), (-0.02374, 1.708, -0.1214), (0.03227, 1.944, -0.1214), (0.08828, 2.18, -0.1214), (0.1443, 2.416, -0.1214), (-0.1358, 1.236, 0.1214), (-0.07974, 1.472, 0.1214), (-0.02374, 1.708, 0.1214), (0.03227, 1.944, 0.1214), (0.08828, 2.18, 0.1214), (0.1443, 2.416, 0.1214), (0.5469, -0.05328, -0.6101), (0.361, 0.1517, -0.7174), (0.3694, -1.771, -0.6551), (0.3951, -1.735, -0.6402), (0.5, -2.046, -0.1409), (0.4556, -0.05328, -0.452), (0.2497, 0.1517, -0.5246), (0.5, -2.12, -0.1409), (0.3137, -0.844, -0.09312), (0.06593, -0.639, -0.09312), (0.5958, -0.05328, -0.5818), (0.41, 0.1517, -0.6891), (0.5046, -0.05328, -0.4237), (0.2987, 0.1517, -0.4963), (0.8524, -0.414, -0.2459), (0.8524, -1.713, -0.2459), (0.7735, -0.414, -0.3521), (0.5, -2.099, -0.1409), (0.8191, -1.713, -0.07723), (0.8191, -0.414, -0.07723), (0.9005, -0.414, -0.2181), (0.9005, -1.713, -0.2181), (0.5124, -2.844, 0.1214), (0.5124, -2.844, -0.1214), (0.9337, -2.844, -0.3868), (0.8286, -2.844, -0.4475), (0.7185, -2.844, -0.2567), (0.8524, -2.844, -0.2459), (0.7735, -2.844, -0.3521), (0.7711, -2.844, -0.105), (0.8191, -2.844, -0.07723), (0.9005, -2.844, -0.2181), (0.5124, -2.622, 0.1214), (0.5124, -2.622, -0.1214), (0.2647, -2.722, -0.1214), (0.01694, -2.722, 0.1214), (0.01694, -2.722, -0.1214), (0.361, -2.722, -0.7174), (0.5469, -2.722, -0.6101), (0.4556, -2.722, -0.452), (0.2497, -2.722, -0.5246), (0.5124, -2.622, 0.1214), (0.5124, -2.622, -0.1214), (0.2647, -2.722, -0.1214), (0.2647, -2.722, 0.1214), (0.01694, -2.722, 0.1214), (0.01694, -2.722, -0.1214), (0.361, -2.722, -0.7174), (0.5469, -2.722, -0.6101), (0.4556, -2.722, -0.452), (0.2497, -2.722, -0.5246), (0.5124, -2.135, 0.1214), (0.5124, -2.155, 0.1214), (0.5124, -2.159, -0.1214), (0.5124, -2.073, -0.1214), (0.5124, -2.135, -0.1214), (0.01694, -1.677, -0.1214), (0.01694, -1.754, -0.1214), (0.03664, -0.6429, 0.05579), (0.01694, -1.754, 0.1214), (0.8286, -2.135, -0.4475), (0.8286, -2.073, -0.4475), (0.7185, -2.073, -0.2567), (0.7185, -2.135, -0.2567), (0.2647, -1.758, -0.1214), (0.2647, -1.672, -0.1214), (0.2647, -1.692, 0.1214), (0.361, -1.754, -0.7174), (0.361, -1.677, -0.7174), (0.3909, -1.713, -0.7002), (0.5469, -1.672, -0.6101), (0.5469, -1.758, -0.6101), (0.5171, -1.713, -0.6273), (0.4556, -1.672, -0.452), (0.4556, -1.758, -0.452), (0.2497, -1.677, -0.5246), (0.2497, -1.754, -0.5246), (0.7735, -2.073, -0.3521), (0.7735, -2.135, -0.3521), (0.2862, -1.771, 0.06857), (0.2862, -1.718, 0.06857), (0.01117, -0.6218, 0.05579), (0.07251, -1.771, 0.06857), (0.07251, -1.704, -0.1409), (0.07251, -1.771, -0.1409), (0.6777, -2.046, -0.2577), (0.6777, -2.099, -0.2577), (0.7252, -2.046, -0.3399), (0.7252, -2.099, -0.3399), (0.4509, -1.7, -0.4261), (0.4509, -1.774, -0.4261), (0.2733, -1.704, -0.4887), (0.2733, -1.771, -0.4887), (0.7727, -2.046, -0.4222), (0.7727, -2.099, -0.4222), (-0.4786, -1.4, -0.1214), (0.9337, -1.439, -0.3868), (0.7711, -1.439, -0.105), (0.8524, -1.439, -0.2459), (0.8191, -1.439, -0.07723), (0.9005, -1.439, -0.2181), (0.5124, -1.906, 0.1214), (0.2647, -1.513, 0.1214), (0.01694, -1.458, -0.1214), (0.2497, -1.291, -0.5246), (0.02359, -0.6277, 0.04488), (0.361, -1.291, -0.7174), (0.01694, -1.458, -0.3157), (0.01694, -1.677, -0.3157), (-0.4786, -1.713, -0.3157), (-0.4786, -1.4, -0.3157), (-0.03637, -1.48, -0.3157), (-0.03637, -1.652, -0.3157), (-0.4252, -1.681, -0.3157), (-0.4252, -1.435, -0.3157), (0.5124, -3.579, 0.1214), (0.5124, -3.579, -0.1214), (0.9337, -3.579, -0.3868), (0.8286, -3.579, -0.4475), (0.7185, -3.579, -0.2567), (0.8524, -3.579, -0.2459), (0.7735, -3.579, -0.3521), (0.7711, -3.579, -0.105), (0.8191, -3.579, -0.07723), (0.9005, -3.579, -0.2181), (0.6679, -2.844, -0.01467), (0.6679, -2.844, -0.01467), (0.6679, -3.579, -0.01467), (0.004525, -0.6288, 0.1214), (0.02999, -0.6498, 0.1214), (0.01694, -0.6346, 0.1105), (-0.00406, -1.702, 0.1214), (-0.02997, -1.695, 0.1214), (0.05623, -1.726, 0.06857), (0.04467, -1.725, 0.05549), (0.04936, -1.736, 0.06857), (-0.02289, -1.476, 0.1214), (0.003132, -1.48, 0.1214), (0.06288, -1.719, 0.002955), (0.05132, -1.718, -0.01012), (-0.01624, -1.469, 0.05579), (0.009779, -1.473, 0.05579), (0.002587, -1.695, 0.05579), (-0.02332, -1.688, 0.05579), (0.5124, -2.637, 0.1214), (0.5124, -2.637, -0.1214), (0.2647, -2.74, -0.1214), (0.01694, -2.74, 0.1214), (0.01694, -2.74, -0.1214), (0.361, -2.74, -0.7174), (0.5469, -2.74, -0.6101), (0.4556, -2.74, -0.452), (0.2497, -2.74, -0.5246), (0.5124, -2.637, 0.1214), (0.5124, -2.637, -0.1214), (0.2647, -2.74, -0.1214), (0.2647, -2.74, 0.1214), (0.01694, -2.74, 0.1214), (0.01694, -2.74, -0.1214), (0.361, -2.74, -0.7174), (0.5469, -2.74, -0.6101), (0.4556, -2.74, -0.452), (0.2497, -2.74, -0.5246), (0.5124, -3.66, 0.1214), (0.5124, -3.657, -0.1214), (0.01694, -3.708, -0.1214), (0.01694, -3.708, 0.1214), (0.2647, -3.705, -0.1214), (0.361, -3.708, -0.7174), (0.3909, -3.749, -0.7002), (0.5469, -3.705, -0.6101), (0.5171, -3.749, -0.6273), (0.4556, -3.705, -0.452), (0.2497, -3.708, -0.5246), (0.3909, -3.749, -0.7002), (0.361, -3.708, -0.7174), (0.5469, -3.705, -0.6101), (0.5171, -3.749, -0.6273), (0.5124, -3.66, 0.1214), (0.5124, -3.657, -0.1214), (0.2647, -3.705, -0.1214), (0.01694, -3.708, 0.1214), (0.2647, -3.708, 0.1214), (0.01694, -3.708, -0.1214), (0.4556, -3.705, -0.452), (0.2497, -3.708, -0.5246), (0.454, -2.74, -0.6638), (0.1408, -2.74, 0.1214), (0.1408, -2.74, -0.1214), (0.454, -2.74, -0.6638), (0.3526, -2.74, -0.4883), (0.1408, -3.708, 0.1214), (0.3886, -2.689, -0.1214), (0.3886, -2.689, -0.1214), (0.3886, -2.689, 0.1214), (0.3886, -3.681, -0.1214), (0.3886, -3.681, -0.1214), (0.3886, -3.684, 0.1214), (0.1794, -1.771, 0.06857), (0.454, -2.722, -0.6638), (0.1408, -2.722, 0.1214), (0.1408, -2.722, -0.1214), (0.454, -2.722, -0.6638), (0.3526, -2.722, -0.4883), (0.2878, -2.713, 0.1214), (0.2416, -2.722, 0.1214), (0.2647, -2.722, 0.1214), (0.2416, -1.754, 0.1214), (0.2878, -1.792, 0.1214), (0.2731, -1.761, 0.1009), (0.2416, -2.74, 0.1214), (0.2878, -2.731, 0.1214), (0.2647, -2.74, 0.1214), (0.2878, -3.703, 0.1214), (0.2416, -3.708, 0.1214), (0.2647, -3.708, 0.1214), (0.1177, -2.74, 0.1214), (0.1639, -2.74, 0.1214), (0.1408, -2.74, 0.1214), (0.1639, -3.708, 0.1214), (0.1177, -3.708, 0.1214), (0.1408, -3.708, 0.1214), (0.3655, -2.698, 0.1214), (0.4117, -2.679, 0.1214), (0.3886, -2.689, 0.1214), (0.4117, -3.679, 0.1214), (0.3655, -3.688, 0.1214), (0.3886, -3.684, 0.1214), (0.1639, -2.722, 0.1214), (0.1177, -2.722, 0.1214), (0.1408, -2.722, 0.1214), (0.1177, -1.754, 0.1214), (0.1639, -1.754, 0.1214), (0.154, -1.76, 0.1033), (0.2664, -2.72, 0.1321), (0.2895, -2.711, 0.1321), (0.2434, -2.72, 0.1321), (0.2748, -1.759, 0.1116), (0.2434, -1.752, 0.1321), (0.2895, -1.79, 0.1321), (0.2654, -2.744, 0.1319), (0.2423, -2.744, 0.1319), (0.2884, -2.734, 0.1319), (0.2654, -3.711, 0.1319), (0.2884, -3.707, 0.1319), (0.2423, -3.711, 0.1319), (0.1408, -2.744, 0.1316), (0.1177, -2.744, 0.1316), (0.1639, -2.744, 0.1316), (0.1408, -3.712, 0.1316), (0.1639, -3.712, 0.1316), (0.1177, -3.712, 0.1316), (0.3897, -2.693, 0.1317), (0.3666, -2.702, 0.1317), (0.4128, -2.683, 0.1317), (0.3897, -3.688, 0.1317), (0.4128, -3.683, 0.1317), (0.3666, -3.692, 0.1317), (0.1409, -2.72, 0.1323), (0.164, -2.72, 0.1323), (0.1178, -2.72, 0.1323), (0.1541, -1.758, 0.1142), (0.1178, -1.752, 0.1323), (0.164, -1.752, 0.1323), (-0.4786, -0.2291, 0.06673), (-0.4239, -0.2744, 0.1214), (-0.4352, -0.2607, 0.1108), (-0.4239, -1.409, 0.1214), (-0.4786, -1.4, 0.06673), (-0.4786, -1.455, 0.1214)], [], [(251, 15, 110, 259), (213, 211, 107, 108), (42, 25, 14, 39), (256, 428, 430, 395, 279), (180, 171, 7, 6), (76, 59, 32), (196, 49, 7, 171), (300, 38, 203, 301), (24, 26, 17, 16), (2, 1, 0, 3), (18, 15, 21, 20), (16, 17, 19, 22), (38, 13, 2, 31), (175, 18, 20, 169), (184, 24, 16, 174), (20, 21, 22, 19), (173, 22, 21, 179), (28, 0, 1, 27), (14, 12, 3, 0), (325, 462, 464, 333), (39, 14, 0, 28), (174, 16, 22, 173), (178, 4, 24, 184), (4, 5, 26, 24), (12, 14, 25, 23), (170, 30, 42, 176), (23, 25, 64, 55), (12, 37, 36, 3), (183, 39, 28, 177), (177, 28, 27, 169), (3, 36, 31, 2), (23, 41, 37, 12), (327, 326, 175, 169, 27), (182, 38, 31, 179), (204, 201, 214), (60, 70, 33), (190, 76, 32, 180), (274, 213, 108, 258), (176, 42, 39, 183), (332, 331, 280, 281, 279), (178, 29, 71, 185), (185, 71, 72, 186), (186, 72, 73, 187), (187, 73, 74, 188), (188, 74, 75, 189), (189, 75, 76, 190), (64, 66, 67, 63), (63, 67, 68, 62), (62, 68, 69, 61), (61, 69, 70, 60), (23, 55, 72, 71, 29, 41), (55, 64, 63, 56), (56, 63, 62, 57), (57, 62, 61, 58), (58, 61, 60, 59), (170, 5, 54, 191), (191, 54, 53, 192), (192, 53, 52, 193), (193, 52, 51, 194), (194, 51, 50, 195), (195, 50, 49, 196), (72, 55, 56, 73), (73, 56, 57, 74), (74, 57, 58, 75), (75, 58, 59, 76), (33, 32, 59, 60), (99, 100, 136, 135), (48, 78, 77, 49), (6, 79, 78, 48), (7, 80, 79, 6), (49, 77, 80, 7), (78, 79, 115, 113), (4, 82, 81, 5), (43, 83, 82, 4), (54, 84, 83, 43), (5, 81, 84, 54), (98, 99, 135, 133), (43, 86, 85, 54), (44, 87, 86, 43), (53, 88, 87, 44), (54, 85, 88, 53), (92, 89, 126, 128), (44, 90, 89, 53), (45, 91, 90, 44), (52, 92, 91, 45), (53, 89, 92, 52), (77, 78, 113, 114), (45, 94, 93, 52), (46, 95, 94, 45), (51, 96, 95, 46), (52, 93, 96, 51), (97, 98, 133, 134), (46, 98, 97, 51), (47, 99, 98, 46), (50, 100, 99, 47), (51, 97, 100, 50), (91, 92, 128, 127), (47, 102, 101, 50), (48, 103, 102, 47), (49, 104, 103, 48), (50, 101, 104, 49), (275, 257, 222, 225), (295, 212, 105, 293), (215, 112, 226, 227), (105, 212, 224, 221), (430, 429, 404, 406, 276, 395), (252, 260, 223, 220), (15, 18, 109, 110), (123, 124, 152, 151), (136, 134, 162, 164), (121, 123, 151, 149), (135, 136, 164, 163), (122, 121, 149, 150), (133, 135, 163, 161), (120, 118, 146, 148), (79, 80, 116, 115), (85, 86, 121, 122), (100, 97, 134, 136), (80, 77, 114, 116), (86, 87, 123, 121), (87, 88, 124, 123), (93, 94, 129, 130), (88, 85, 122, 124), (94, 95, 131, 129), (95, 96, 132, 131), (101, 102, 137, 138), (81, 82, 117, 118), (96, 93, 130, 132), (102, 103, 139, 137), (82, 83, 119, 117), (103, 104, 140, 139), (83, 84, 120, 119), (89, 90, 125, 126), (104, 101, 138, 140), (84, 81, 118, 120), (90, 91, 127, 125), (142, 141, 143, 144), (146, 145, 147, 148), (150, 149, 151, 152), (154, 153, 155, 156), (158, 157, 159, 160), (162, 161, 163, 164), (166, 165, 167, 168), (138, 137, 165, 166), (124, 122, 150, 152), (137, 139, 167, 165), (126, 125, 153, 154), (139, 140, 168, 167), (125, 127, 155, 153), (114, 113, 141, 142), (140, 138, 166, 168), (127, 128, 156, 155), (113, 115, 143, 141), (128, 126, 154, 156), (115, 116, 144, 143), (130, 129, 157, 158), (116, 114, 142, 144), (129, 131, 159, 157), (118, 117, 145, 146), (131, 132, 160, 159), (117, 119, 147, 145), (132, 130, 158, 160), (119, 120, 148, 147), (134, 133, 161, 162), (69, 195, 196, 70), (68, 194, 195, 69), (67, 193, 194, 68), (66, 192, 193, 67), (65, 191, 192, 66), (30, 170, 191, 65), (47, 189, 190, 48), (46, 188, 189, 47), (45, 187, 188, 46), (44, 186, 187, 45), (43, 185, 186, 44), (4, 178, 185, 43), (26, 176, 183, 17), (298, 248, 112, 294), (48, 190, 180, 6), (299, 334, 328, 263), (15, 182, 179, 21), (19, 177, 169, 20), (17, 183, 177, 19), (5, 170, 176, 26), (29, 178, 184, 41), (37, 174, 173, 36), (36, 173, 179, 31), (41, 184, 174, 37), (175, 326, 334, 299), (70, 196, 171, 33), (32, 33, 171, 180), (268, 271, 236, 235), (202, 197, 207, 209), (273, 264, 234, 237), (254, 273, 237, 233), (329, 253, 280, 331), (256, 254, 233, 232), (271, 261, 231, 236), (210, 209, 207, 208), (206, 205, 209, 210), (182, 202, 209, 205), (198, 203, 210, 208), (38, 182, 205, 206), (203, 38, 206, 210), (218, 215, 227, 228), (295, 211, 217, 297), (182, 262, 270, 202), (110, 109, 211, 213), (296, 215, 218, 297), (294, 112, 215, 296), (211, 109, 216, 217), (225, 222, 315, 318), (224, 228, 321, 317), (223, 225, 318, 316), (261, 250, 230, 231), (298, 299, 263, 248), (253, 8, 306, 305), (212, 218, 228, 224), (259, 110, 213, 274), (260, 275, 225, 223), (237, 234, 244, 247), (396, 235, 245, 399), (230, 229, 238, 239), (236, 231, 240, 246), (264, 266, 269, 268, 235, 396, 234), (248, 252, 220, 219), (301, 203, 198, 303), (182, 15, 251, 262), (202, 270, 267, 197), (398, 397, 242, 243), (239, 238, 241, 240), (400, 247, 244, 399), (398, 243, 247, 400), (231, 230, 239, 240), (235, 236, 246, 245), (404, 429, 425, 402), (428, 256, 232, 426), (233, 237, 247, 243), (232, 233, 243, 242), (265, 266, 200, 181), (406, 405, 249, 34, 276), (271, 268, 106, 287), (266, 264, 199, 200), (466, 465, 292, 8, 9), (419, 421, 391, 353, 409, 408), (274, 258, 290, 284), (248, 263, 277, 35), (257, 275, 285, 291), (250, 261, 11, 204), (259, 274, 284, 282), (258, 257, 291, 290), (262, 251, 201, 10), (275, 260, 283, 285), (272, 265, 181, 288), (250, 249, 229, 230), (199, 181, 200), (111, 106, 172), (34, 204, 214, 35), (10, 201, 204, 11), (278, 255, 302), (277, 330, 332, 279, 395, 276), (283, 214, 201, 282), (285, 283, 282, 284), (35, 277, 276, 34), (287, 106, 111, 286), (289, 281, 280, 288), (11, 287, 286, 10), (199, 289, 288, 181), (291, 285, 284, 290), (267, 270, 286, 111), (253, 329, 9, 8), (269, 267, 111, 172), (273, 254, 281, 289), (254, 256, 279, 281), (268, 269, 172, 106), (253, 272, 288, 280), (261, 271, 287, 11), (260, 252, 214, 283), (249, 250, 204, 34), (270, 262, 10, 286), (251, 259, 282, 201), (252, 248, 35, 214), (264, 273, 289, 199), (272, 301, 303, 265), (13, 38, 300, 292), (18, 175, 299, 298), (109, 294, 296, 216), (216, 296, 297, 217), (212, 295, 297, 218), (263, 328, 330, 277), (333, 464, 466, 9, 329), (18, 298, 294, 109), (211, 295, 293, 107), (13, 461, 463, 1, 2), (253, 300, 301, 272), (307, 304, 308, 311), (300, 253, 305, 304), (8, 292, 307, 306), (292, 300, 304, 307), (311, 308, 309, 310), (305, 306, 310, 309), (306, 307, 311, 310), (304, 305, 309, 308), (317, 318, 315, 314), (312, 313, 316, 319), (319, 316, 318, 317), (319, 317, 321, 320), (227, 226, 319, 320), (220, 223, 316, 313), (221, 224, 317, 314), (228, 227, 320, 321), (219, 220, 313, 312), (323, 219, 312, 324), (226, 322, 219), (219, 323, 226), (319, 324, 312), (226, 323, 324, 319), (326, 327, 302, 255), (328, 334, 338, 339), (331, 332, 40, 336), (325, 333, 337, 278), (330, 328, 339, 335), (463, 462, 325, 327, 27, 1), (335, 336, 40), (338, 255, 278, 337), (340, 336, 335, 339), (339, 338, 337, 340), (333, 329, 340, 337), (332, 330, 335, 40), (329, 331, 336, 340), (327, 325, 278, 302), (334, 326, 255, 338), (418, 417, 363, 378, 388), (411, 407, 414, 416), (367, 347, 348, 369), (370, 349, 346, 365), (362, 345, 349, 370), (363, 344, 345, 362), (369, 348, 343, 364), (392, 389, 342, 361), (349, 359, 356, 346), (383, 386, 357, 347), (342, 351, 350, 341), (348, 358, 352, 343), (365, 346, 383, 347, 367, 368, 366), (385, 355, 354, 384), (390, 352, 353, 391), (387, 386, 356, 359), (385, 387, 359, 355), (389, 390, 351, 342), (347, 357, 358, 348), (407, 409, 353, 384, 415, 414), (417, 413, 344, 363), (345, 355, 359, 349), (344, 354, 355, 345), (361, 342, 341, 360), (363, 362, 380, 378), (394, 393, 376, 375), (361, 360, 375, 376), (369, 364, 377, 381), (413, 415, 384, 354, 344), (366, 368, 374, 371), (392, 361, 376, 393), (370, 365, 372, 382), (365, 366, 371, 372), (367, 369, 381, 373), (360, 341, 420, 422), (368, 367, 373, 374), (362, 370, 382, 380), (65, 66, 64, 25, 42, 30), (424, 423, 410, 412, 379, 394), (423, 419, 408, 410), (352, 358, 387, 385), (358, 357, 386, 387), (352, 385, 384, 353), (346, 356, 386, 383), (412, 411, 416, 418, 388, 379), (364, 392, 393, 377), (427, 426, 232, 242, 397), (371, 374, 373, 381, 377, 393, 394, 379, 388, 378, 380, 382, 372), (360, 422, 424, 394, 375), (343, 352, 390, 389), (351, 390, 391, 350), (364, 343, 389, 392), (341, 350, 391, 421, 420), (249, 405, 401, 229), (240, 398, 400, 246), (246, 400, 399, 245), (240, 241, 397, 398), (234, 396, 399, 244), (403, 402, 425, 427, 397, 241), (402, 403, 431, 433), (418, 416, 447, 446), (414, 415, 443, 445), (430, 428, 459, 458), (403, 401, 432, 431), (426, 427, 455, 457), (425, 429, 460, 456), (415, 413, 444, 443), (428, 426, 457, 459), (411, 412, 440, 442), (427, 425, 456, 455), (422, 420, 451, 453), (423, 424, 452, 454), (419, 423, 454, 450), (412, 410, 441, 440), (229, 401, 403, 241, 238), (432, 433, 431), (435, 436, 434), (438, 439, 437), (441, 442, 440), (444, 445, 443), (447, 448, 446), (450, 451, 449), (453, 454, 452), (456, 457, 455), (459, 460, 458), (435, 433, 432, 436), (441, 439, 438, 442), (444, 448, 447, 445), (450, 454, 453, 451), (459, 457, 456, 460), (429, 430, 458, 460), (406, 404, 435, 434), (404, 402, 433, 435), (417, 418, 446, 448), (401, 405, 436, 432), (421, 419, 450, 449), (405, 406, 434, 436), (410, 408, 439, 441), (409, 407, 438, 437), (407, 411, 442, 438), (420, 421, 449, 451), (413, 417, 448, 444), (424, 422, 453, 452), (408, 409, 437, 439), (416, 414, 445, 447), (322, 248, 219), (322, 226, 112, 248), (461, 462, 463), (464, 465, 466), (464, 462, 461, 465), (461, 13, 292, 465)])
me_cube.polygons.foreach_set('use_smooth', [1, 1, 1, 1, 1, 1, 1, 1, 1, 1, 1, 1, 1, 1, 1, 1, 1, 1, 1, 1, 1, 1, 1, 1, 1, 1, 1, 1, 1, 1, 1, 1, 1, 1, 1, 1, 1, 1, 1, 1, 1, 1, 1, 1, 1, 1, 1, 1, 1, 1, 1, 1, 1, 1, 1, 1, 1, 1, 1, 1, 1, 1, 1, 1, 1, 1, 1, 1, 1, 1, 1, 1, 1, 1, 1, 1, 1, 1, 1, 1, 1, 1, 1, 1, 1, 1, 1, 1, 1, 1, 1, 1, 1, 1, 1, 1, 1, 1, 1, 1, 1, 1, 1, 1, 1, 1, 1, 1, 1, 1, 1, 1, 1, 1, 1, 1, 1, 1, 1, 1, 1, 1, 1, 1, 1, 1, 1, 1, 1, 1, 1, 1, 1, 1, 1, 1, 1, 1, 1, 1, 1, 1, 1, 1, 1, 1, 1, 1, 1, 1, 1, 1, 1, 1, 1, 1, 1, 1, 1, 1, 1, 1, 1, 1, 1, 1, 1, 1, 1, 1, 1, 1, 1, 1, 1, 1, 1, 1, 1, 1, 1, 1, 1, 1, 1, 1, 1, 1, 1, 1, 1, 1, 1, 1, 1, 1, 1, 1, 1, 1, 1, 1, 1, 1, 1, 1, 1, 1, 1, 1, 1, 1, 1, 1, 1, 1, 1, 1, 1, 1, 1, 0, 1, 1, 0, 1, 1, 1, 1, 1, 1, 1, 1, 1, 1, 1, 1, 1, 1, 0, 1, 1, 0, 1, 1, 1, 1, 1, 1, 1, 0, 1, 1, 1, 1, 0, 1, 1, 1, 1, 1, 1, 1, 1, 1, 1, 1, 1, 1, 1, 1, 0, 1, 1, 0, 1, 1, 1, 1, 1, 1, 1, 1, 1, 1, 1, 1, 1, 1, 1, 1, 1, 1, 1, 1, 1, 1, 1, 1, 1, 1, 1, 1, 1, 1, 1, 1, 1, 1, 1, 1, 1, 1, 1, 1, 1, 1, 1, 1, 1, 1, 1, 1, 1, 1, 1, 1, 1, 1, 1, 1, 1, 1, 1, 1, 1, 1, 1, 1, 1, 1, 0, 1, 1, 0, 1, 1, 1, 1, 1, 1, 1, 1, 1, 1, 1, 1, 0, 1, 1, 1, 0, 1, 1, 0, 1, 1, 0, 1, 1, 1, 1, 1, 1, 1, 0, 1, 1, 1, 0, 1, 1, 1, 1, 1, 1, 1, 1, 1, 0, 1, 1, 1, 1, 1, 1, 1, 1, 1, 1, 1, 1, 1, 1, 1, 1, 1, 1, 1, 1, 1, 1, 1, 1, 1, 1, 1, 1, 1, 1, 1, 1, 1, 1, 1, 1, 1, 1, 1, 1, 1, 1, 1, 1, 1, 1, 1, 1, 1, 1, 1, 1, 1])
me_cube.polygons.foreach_set('material_index', [0, 0, 0, 3, 0, 0, 0, 3, 0, 1, 0, 0, 0, 0, 0, 1, 1, 1, 0, 0, 0, 0, 0, 0, 0, 0, 0, 0, 0, 1, 1, 0, 0, 0, 1, 0, 0, 0, 0, 1, 0, 0, 0, 0, 0, 0, 0, 0, 0, 0, 0, 0, 0, 0, 0, 0, 0, 0, 0, 0, 0, 0, 0, 0, 0, 0, 0, 0, 0, 0, 0, 0, 0, 0, 0, 0, 0, 0, 0, 0, 0, 0, 0, 0, 0, 0, 0, 0, 0, 0, 0, 0, 0, 0, 0, 0, 0, 0, 0, 0, 0, 0, 0, 0, 0, 3, 0, 0, 0, 0, 0, 0, 0, 0, 0, 0, 0, 0, 0, 0, 0, 0, 0, 0, 0, 0, 0, 0, 0, 0, 0, 0, 0, 0, 0, 0, 2, 2, 2, 2, 2, 2, 2, 0, 0, 0, 0, 0, 0, 0, 0, 0, 0, 0, 0, 0, 0, 0, 0, 0, 0, 0, 0, 0, 0, 0, 0, 0, 0, 0, 0, 0, 0, 0, 0, 0, 0, 0, 0, 0, 0, 1, 0, 0, 0, 0, 1, 0, 0, 0, 0, 3, 3, 3, 3, 0, 3, 3, 3, 3, 3, 3, 0, 3, 0, 0, 3, 0, 0, 0, 0, 0, 0, 0, 3, 0, 0, 0, 0, 0, 3, 3, 3, 3, 3, 0, 3, 0, 3, 3, 3, 3, 3, 3, 3, 3, 3, 3, 3, 3, 3, 3, 3, 0, 3, 0, 0, 0, 3, 0, 0, 0, 0, 3, 3, 1, 1, 1, 1, 1, 1, 1, 1, 1, 1, 1, 1, 1, 1, 3, 0, 3, 3, 3, 3, 3, 3, 0, 3, 3, 0, 0, 3, 3, 0, 0, 0, 0, 0, 0, 0, 0, 0, 0, 3, 0, 0, 0, 0, 0, 0, 0, 0, 0, 0, 0, 0, 0, 0, 0, 0, 0, 0, 0, 0, 0, 0, 0, 0, 1, 0, 0, 0, 1, 1, 1, 1, 0, 1, 0, 0, 0, 3, 3, 3, 3, 3, 3, 3, 3, 3, 3, 3, 3, 3, 3, 3, 3, 3, 3, 3, 3, 3, 3, 3, 3, 3, 3, 3, 3, 3, 3, 3, 3, 3, 3, 3, 3, 3, 0, 3, 3, 3, 3, 3, 3, 3, 3, 3, 3, 3, 3, 3, 3, 3, 3, 3, 3, 3, 3, 3, 3, 3, 3, 3, 3, 3, 3, 3, 3, 3, 3, 3, 3, 3, 3, 3, 3, 3, 3, 3, 3, 3, 3, 3, 3, 3, 3, 3, 3, 3, 3, 3, 3, 3, 3, 3, 3, 3, 3, 3, 3, 3, 3, 3, 3, 3, 0, 0, 0, 0, 3, 0])
me_cube.materials.append(mat_material_002)
me_cube.materials.append(mat_material_001)
me_cube.materials.append(mat_material_005)
me_cube.materials.append(mat_material_003)
me_cube.use_remesh_preserve_volume = False
me_cube.use_remesh_preserve_attributes = False
me_cube.use_mirror_vertex_groups = False
me_cube.update()

# ---- curves / text
cu_beziercircle = bpy.data.curves.new('BezierCircle', 'CURVE')
cu_beziercircle.dimensions = '3D'
_sp = cu_beziercircle.splines.new('BEZIER'); _sp.bezier_points.add(3)
_sp.bezier_points.foreach_set('co', [-1.0, 0.0, 0.0, 0.0, 1.0, 0.0, 1.0, 0.0, 0.0, 0.0, -1.0, 0.0])
_sp.bezier_points.foreach_set('handle_left', [-1.0, -0.5521, 0.0, -0.5521, 1.0, 0.0, 1.0, 0.5521, 0.0, 0.5521, -1.0, 0.0])
_sp.bezier_points.foreach_set('handle_right', [-1.0, 0.5521, 0.0, 0.5521, 1.0, 0.0, 1.0, -0.5521, 0.0, -0.5521, -1.0, 0.0])
for _p, _l, _r in zip(_sp.bezier_points, ['AUTO', 'AUTO', 'AUTO', 'AUTO'], ['AUTO', 'AUTO', 'AUTO', 'AUTO']): _p.handle_left_type = _l; _p.handle_right_type = _r
_sp.order_u = 0
_sp.order_v = 0
_sp.use_cyclic_u = True
cu_beziercircle.use_path = True
cu_beziercircle.use_path_clamp = True
cu_beziercircle.bevel_resolution = 0
cu_beziercircle.fill_mode = 'HALF'
cu_nurbspath_003 = bpy.data.curves.new('NurbsPath.003', 'CURVE')
cu_nurbspath_003.dimensions = '3D'
_sp = cu_nurbspath_003.splines.new('NURBS'); _sp.points.add(3)
_sp.points.foreach_set('co', [0.1599, -0.2293, 0.0, 1.0, 0.1599, -6.988e-09, 0.0, 1.0, 1.0, 0.0, 0.0, 1.0, 1.642, 1.565e-08, 0.0, 1.0])
_sp.order_u = 3
_sp.order_v = 0
_sp.use_endpoint_u = True
cu_nurbspath_003.materials.append(mat_material_001)
cu_nurbspath_003.use_path = True
cu_nurbspath_003.use_path_clamp = True
cu_nurbspath_003.bevel_mode = 'OBJECT'
cu_nurbspath_003.bevel_resolution = 0
cu_nurbspath_003.fill_mode = 'HALF'
cu_nurbspath = bpy.data.curves.new('NurbsPath', 'CURVE')
cu_nurbspath.dimensions = '3D'
_sp = cu_nurbspath.splines.new('NURBS'); _sp.points.add(2)
_sp.points.foreach_set('co', [0.0, 0.0, 0.0, 1.0, 1.0, 0.0, 0.0, 1.0, 2.0, 0.0, 0.0, 1.0])
_sp.order_u = 3
_sp.order_v = 0
_sp.use_endpoint_u = True
cu_nurbspath.materials.append(mat_material_001)
cu_nurbspath.use_path = True
cu_nurbspath.use_path_clamp = True
cu_nurbspath.bevel_mode = 'OBJECT'
cu_nurbspath.bevel_resolution = 0
cu_nurbspath.fill_mode = 'HALF'
cu_nurbspath_002 = bpy.data.curves.new('NurbsPath.002', 'CURVE')
cu_nurbspath_002.dimensions = '3D'
_sp = cu_nurbspath_002.splines.new('NURBS'); _sp.points.add(2)
_sp.points.foreach_set('co', [0.0, 0.0, 0.0, 1.0, 1.0, 0.0, 0.0, 1.0, 2.0, 0.0, 0.0, 1.0])
_sp.order_u = 3
_sp.order_v = 0
_sp.use_endpoint_u = True
cu_nurbspath_002.materials.append(mat_material_001)
cu_nurbspath_002.use_path = True
cu_nurbspath_002.use_path_clamp = True
cu_nurbspath_002.bevel_mode = 'OBJECT'
cu_nurbspath_002.bevel_resolution = 0
cu_nurbspath_002.fill_mode = 'HALF'

# ---- objects
ob_beziercircle = bpy.data.objects.new('BezierCircle', cu_beziercircle)
ob_cube_003 = bpy.data.objects.new('Cube.003', me_cube_004)
ob_cube_002 = bpy.data.objects.new('Cube.002', me_cube_002)
ob_cube_001 = bpy.data.objects.new('Cube.001', me_cube_001)
ob_nurbspath_002 = bpy.data.objects.new('NurbsPath.002', cu_nurbspath_003)
ob_nurbspath = bpy.data.objects.new('NurbsPath', cu_nurbspath)
ob_nurbspath_001 = bpy.data.objects.new('NurbsPath.001', cu_nurbspath_002)
ob_cylinder = bpy.data.objects.new('Cylinder', me_cylinder)
ob_cube = bpy.data.objects.new('Cube', me_cube)
ob_lamp_002 = bpy.data.objects.new('Lamp.002', light_lamp_002)
ob_lamp_001 = bpy.data.objects.new('Lamp.001', light_lamp_001)
ob_sun = bpy.data.objects.new('Sun', light_sun)
ob_lamp = bpy.data.objects.new('Lamp', light_lamp)
ob_camera = bpy.data.objects.new('Camera', cam_camera)

# ---- transforms, parenting, visibility, modifiers, constraints
ob_beziercircle.location = (-2.28, -1.383, 0.0)
ob_beziercircle.scale = (0.05642, 0.05642, 0.05642)
ob_beziercircle.lineart.crease_threshold = 0.0
ob_cube_003.location = (0.0, -3.041, 0.3454)
ob_cube_003.lineart.crease_threshold = 0.0
_m = ob_cube_003.modifiers.new('Subsurf', 'SUBSURF')
_m.uv_smooth = 'PRESERVE_CORNERS'
_m.quality = 2
_m.levels = 2
_m.show_only_control_edges = False
ob_cube_002.location = (0.0, -1.9, 0.6705)
ob_cube_002.lineart.crease_threshold = 0.0
_m = ob_cube_002.modifiers.new('Bevel', 'BEVEL')
_m.width = 0.012
_m.width_pct = 0.012
_m.limit_method = 'NONE'
_m.spread = 0.0
_m = ob_cube_002.modifiers.new('Array', 'ARRAY')
_m.count = 16
_m.use_constant_offset = True
_m.constant_offset_displace = (0.0, 0.19, 0.0)
_m.use_relative_offset = False
ob_cube_001.location = (0.0, 2.192, -0.04518)
ob_cube_001.lineart.crease_threshold = 0.0
_m = ob_cube_001.modifiers.new('Subsurf', 'SUBSURF')
_m.uv_smooth = 'PRESERVE_CORNERS'
_m.quality = 2
_m.levels = 2
_m.show_only_control_edges = False
ob_nurbspath_002.location = (-0.8969, -3.974, -0.1049)
ob_nurbspath_002.rotation_euler = (0.0, -0.0, 1.571)
ob_nurbspath_002.lineart.crease_threshold = 0.0
_m = ob_nurbspath_002.modifiers.new('Mirror', 'MIRROR')
_m.mirror_object = ob_cube_001
ob_nurbspath.location = (-0.8969, -2.141, -0.02891)
ob_nurbspath.rotation_euler = (0.0, -0.0, 1.571)
ob_nurbspath.lineart.crease_threshold = 0.0
_m = ob_nurbspath.modifiers.new('Mirror', 'MIRROR')
_m.mirror_object = ob_cube_001
ob_nurbspath_001.location = (-0.7553, -2.136, 0.1103)
ob_nurbspath_001.rotation_euler = (0.0, -0.0, 1.571)
ob_nurbspath_001.lineart.crease_threshold = 0.0
_m = ob_nurbspath_001.modifiers.new('Mirror', 'MIRROR')
_m.mirror_object = ob_cube_001
ob_cylinder.location = (-0.5861, -2.357, 0.9537)
ob_cylinder.rotation_euler = (0.5236, 2.827e-08, -1.571)
ob_cylinder.scale = (0.5594, 0.5594, 0.5594)
ob_cylinder.lineart.crease_threshold = 0.0
_m = ob_cylinder.modifiers.new('Bevel', 'BEVEL')
_m.width = 0.009
_m.width_pct = 0.009
_m.spread = 0.0
_m = ob_cylinder.modifiers.new('Subsurf', 'SUBSURF')
_m.uv_smooth = 'PRESERVE_CORNERS'
_m.quality = 1
_m.render_levels = 1
_m.show_only_control_edges = False
_m = ob_cylinder.modifiers.new('Mirror', 'MIRROR')
_m.mirror_object = ob_cube_001
_m = ob_cylinder.modifiers.new('Array', 'ARRAY')
_m.count = 3
_m.use_constant_offset = True
_m.constant_offset_displace = (1.39, 0.0, 0.0)
_m.use_relative_offset = False
ob_cube.location = (-0.8018, 1.489, 0.2896)
ob_cube.rotation_euler = (9.836e-08, -1.047, -1.344e-07)
ob_cube.lineart.crease_threshold = 0.0
_m = ob_cube.modifiers.new('Subsurf', 'SUBSURF')
_m.uv_smooth = 'PRESERVE_CORNERS'
_m.quality = 2
_m.levels = 2
_m.show_only_control_edges = False
_m = ob_cube.modifiers.new('Mirror', 'MIRROR')
_m.mirror_object = ob_cube_001
ob_lamp_002.location = (-0.002583, -8.967, -2.402)
ob_lamp_002.rotation_euler = (0.6503, 0.05522, 1.866)
ob_lamp_002.lock_rotations_4d = False
ob_lamp_002.empty_display_type = 'ARROWS'
ob_lamp_002.color = (0.0, 0.0, 0.0, 0.0)
ob_lamp_002.lineart.crease_threshold = 0.0
ob_lamp_001.location = (-7.142, 6.653, 2.196)
ob_lamp_001.rotation_euler = (0.6503, 0.05522, 1.866)
ob_lamp_001.lock_rotations_4d = False
ob_lamp_001.empty_display_type = 'ARROWS'
ob_lamp_001.color = (0.0, 0.0, 0.0, 0.0)
ob_lamp_001.lineart.crease_threshold = 0.0
ob_sun.location = (0.7973, 7.599, 4.7)
ob_sun.rotation_euler = (-0.4189, -0.1396, 0.2094)
ob_sun.lineart.crease_threshold = 0.0
ob_lamp.location = (1.882, 5.14, 3.31)
ob_lamp.rotation_euler = (0.6503, 0.05522, 1.866)
ob_lamp.lock_rotations_4d = False
ob_lamp.empty_display_type = 'ARROWS'
ob_lamp.color = (0.0, 0.0, 0.0, 0.0)
ob_lamp.lineart.crease_threshold = 0.0
ob_camera.location = (-10.0, -10.0, 8.2)
ob_camera.rotation_euler = (1.047, 0.0, -0.7854)
ob_camera.lock_rotations_4d = False
ob_camera.empty_display_type = 'ARROWS'
ob_camera.color = (0.0, 0.0, 0.0, 0.0)
ob_camera.display_type = 'WIRE'
ob_camera.lineart.crease_threshold = 0.0
cu_nurbspath_003.bevel_object = ob_beziercircle
cu_nurbspath.bevel_object = ob_beziercircle
cu_nurbspath_002.bevel_object = ob_beziercircle

# ---- collection membership
col_collection_1.objects.link(ob_beziercircle)
col_collection_1.objects.link(ob_cube_003)
col_collection_1.objects.link(ob_cube_002)
col_collection_1.objects.link(ob_cube_001)
col_collection_1.objects.link(ob_nurbspath_002)
col_collection_1.objects.link(ob_nurbspath)
col_collection_1.objects.link(ob_nurbspath_001)
col_collection_1.objects.link(ob_cylinder)
col_collection_1.objects.link(ob_cube)
col_collection_1.objects.link(ob_lamp_002)
col_collection_1.objects.link(ob_lamp_001)
col_collection_1.objects.link(ob_sun)
col_collection_1.objects.link(ob_lamp)
col_collection_1.objects.link(ob_camera)

# ---- scene / render settings (as saved in the file)
scene.camera = ob_camera
scene.frame_start = 1; scene.frame_end = 250; scene.frame_set(1)
scene.render.engine = 'BLENDER_EEVEE_NEXT'
scene.render.image_settings.compression = 90
scene.render.resolution_x = 560
scene.render.resolution_y = 560
scene.render.dither_intensity = 0.0
scene.render.film_transparent = True
scene.render.bake_margin = 2
scene.render.bake_bias = 0.0
scene.cycles.use_denoising = False
scene.cycles.samples = 10
scene.cycles.sampling_pattern = 'TABULATED_SOBOL'
scene.cycles.light_sampling_threshold = 0.0
scene.cycles.use_adaptive_sampling = False
scene.cycles.use_light_tree = False
scene.cycles.blur_glossy = 0.0
scene.cycles.volume_bounces = 1
scene.cycles.pixel_filter_type = 'GAUSSIAN'
scene.cycles.sample_clamp_indirect = 0.0
scene.view_settings.view_transform = 'Standard'
bpy.context.view_layer.update()
